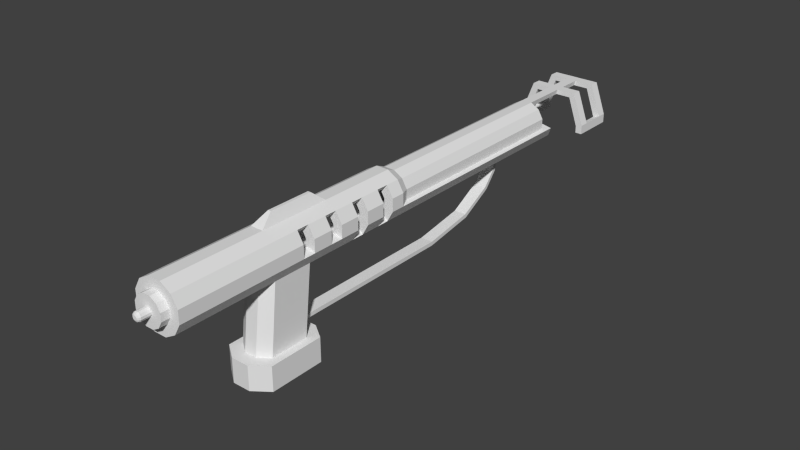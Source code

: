 # Source: w_magpulse.blend  (saved by Blender 2.72.0; exported with 4.5.12 LTS)
import bpy
from mathutils import Matrix  # noqa: F401  (used for matrix-valued properties, if any)

bpy.ops.wm.read_factory_settings(use_empty=True)
scene = bpy.context.scene
scene.name = 'Scene'

# ---- collections
col_collection_1 = bpy.data.collections.new('Collection 1'); scene.collection.children.link(col_collection_1)

# ---- world
world_world = bpy.data.worlds.new('World'); scene.world = world_world
world_world.color = (0.05088, 0.05088, 0.05088)
world_world.use_sun_shadow = False
world_world.sun_shadow_jitter_overblur = 0.0
world_world.cycles.sampling_method = 'MANUAL'
world_world.cycles.sample_map_resolution = 256

# ---- meshes
me_tube01 = bpy.data.meshes.new('Tube01')
me_tube01.from_pydata([(-0.0003762, 0.1014, -0.42), (-0.0003762, 0.1014, -0.04326), (-0.0003762, 0.1014, -0.01043), (-0.0003763, 0.1014, 0.09774), (-0.0003763, 0.1014, 0.148), (-0.0003763, 0.1014, 0.2283), (-0.0003763, 0.1014, 0.2784), (-0.0003763, 0.1014, 0.3588), (-0.0003763, 0.1014, 0.4088), (-0.0003763, 0.1014, 0.4894), (-0.0003763, 0.1014, 0.5393), (-0.0003763, 0.1014, 0.5968), (-0.0003763, 0.0614, 0.6363), (-0.0003763, 0.0614, 0.5393), (-0.0003763, 0.0614, 0.4894), (-0.0003763, 0.0614, 0.4088), (-0.0003763, 0.0614, 0.3588), (-0.0003763, 0.0614, 0.2784), (-0.0003763, 0.0614, 0.2283), (-0.0003763, 0.0614, 0.148), (-0.0003763, 0.0614, 0.09774), (-0.0003762, 0.0614, -0.01043), (-0.0003762, 0.0614, -0.04326), (-0.0003762, 0.0614, -0.3834), (0.04962, 0.08801, -0.42), (0.04962, 0.08801, -0.04326), (0.04962, 0.08801, -0.01043), (0.04962, 0.08801, 0.09774), (0.04962, 0.08801, 0.148), (0.04962, 0.08801, 0.2283), (0.04962, 0.08801, 0.2784), (0.04962, 0.08801, 0.3588), (0.04962, 0.08801, 0.4088), (0.04962, 0.08801, 0.4894), (0.04962, 0.08801, 0.5393), (0.04962, 0.08801, 0.5968), (0.02962, 0.05337, 0.6363), (0.02962, 0.05337, 0.5393), (0.02962, 0.05337, 0.4894), (0.02962, 0.05337, 0.4088), (0.02962, 0.05337, 0.3588), (0.02962, 0.05337, 0.2784), (0.02962, 0.05337, 0.2283), (0.02962, 0.05337, 0.148), (0.02962, 0.05337, 0.09774), (0.02962, 0.05337, -0.01043), (0.02962, 0.05337, -0.04326), (0.02962, 0.05337, -0.3834), (0.08623, 0.0514, -0.42), (0.08623, 0.0514, -0.04326), (0.08623, 0.0514, -0.01043), (0.08623, 0.0514, 0.09774), (0.08623, 0.0514, 0.148), (0.08623, 0.0514, 0.2283), (0.08623, 0.0514, 0.2784), (0.08623, 0.0514, 0.3588), (0.08623, 0.0514, 0.4088), (0.08623, 0.0514, 0.4894), (0.08623, 0.0514, 0.5393), (0.08623, 0.0514, 0.5968), (0.05159, 0.0314, 0.6363), (0.05159, 0.0314, 0.5393), (0.05159, 0.0314, 0.4894), (0.05159, 0.0314, 0.4088), (0.05159, 0.0314, 0.3588), (0.05159, 0.0314, 0.2784), (0.05159, 0.0314, 0.2283), (0.05159, 0.0314, 0.148), (0.05159, 0.0314, 0.09774), (0.05159, 0.0314, -0.01043), (0.05159, 0.0314, -0.04326), (0.05159, 0.0314, -0.3834), (0.09962, 0.001404, -0.42), (0.09962, 0.001404, -0.04326), (0.09962, 0.001404, -0.01043), (0.09962, 0.001404, 0.09774), (0.09962, 0.001404, 0.148), (0.09962, 0.001404, 0.2283), (0.09962, 0.001404, 0.2784), (0.09962, 0.001404, 0.3588), (0.09962, 0.001404, 0.4088), (0.09962, 0.001404, 0.4894), (0.09962, 0.001404, 0.5393), (0.09962, 0.001404, 0.5968), (0.05962, 0.001404, 0.6363), (0.05962, 0.001404, 0.5393), (0.05962, 0.001404, 0.4894), (0.05962, 0.001404, 0.4088), (0.05962, 0.001404, 0.3588), (0.05962, 0.001404, 0.2784), (0.05962, 0.001404, 0.2283), (0.05962, 0.001404, 0.148), (0.05962, 0.001404, 0.09774), (0.05962, 0.001404, -0.01043), (0.05962, 0.001404, -0.04326), (0.05962, 0.001404, -0.3834), (0.08623, -0.0486, -0.42), (0.08623, -0.0486, -0.04326), (0.08623, -0.0486, -0.01043), (0.08623, -0.0486, 0.09774), (0.08623, -0.0486, 0.148), (0.08623, -0.0486, 0.2283), (0.08623, -0.0486, 0.2784), (0.08623, -0.0486, 0.3588), (0.08623, -0.0486, 0.4088), (0.08623, -0.0486, 0.4894), (0.08623, -0.0486, 0.5393), (0.08623, -0.0486, 0.5968), (0.05159, -0.0286, 0.6363), (0.05159, -0.0286, 0.5393), (0.05159, -0.0286, 0.4894), (0.05159, -0.0286, 0.4088), (0.05159, -0.0286, 0.3588), (0.05159, -0.0286, 0.2784), (0.05159, -0.0286, 0.2283), (0.05159, -0.0286, 0.148), (0.05159, -0.0286, 0.09774), (0.05159, -0.0286, -0.01043), (0.05159, -0.0286, -0.04326), (0.05159, -0.0286, -0.3834), (0.04962, -0.0852, -0.42), (0.04962, -0.0852, -0.04326), (0.1273, -0.3563, -0.05912), (0.1273, -0.3563, 0.07249), (0.1273, -0.3563, 0.1336), (0.04962, -0.0852, 0.1795), (0.04962, -0.0852, 0.2784), (0.04962, -0.0852, 0.3588), (0.04962, -0.0852, 0.4088), (0.04962, -0.0852, 0.4894), (0.04962, -0.0852, 0.5393), (0.04962, -0.0852, 0.5968), (0.02962, -0.05056, 0.6363), (0.02962, -0.05056, 0.5393), (0.02962, -0.05056, 0.4894), (0.02962, -0.05056, 0.4088), (0.02962, -0.05056, 0.3588), (0.02962, -0.05056, 0.2784), (0.02962, -0.05056, 0.2283), (0.02962, -0.05056, 0.148), (0.02962, -0.05056, 0.09774), (0.02962, -0.05056, -0.01043), (0.02962, -0.05056, -0.04326), (0.02962, -0.05056, -0.3834), (-0.0003762, -0.0986, -0.42), (-0.0003762, -0.0986, -0.04326), (0.06643, -0.3726, -0.05912), (0.06643, -0.3726, 0.07249), (0.06643, -0.3726, 0.1336), (-0.0003763, -0.0986, 0.1795), (-0.0003763, -0.0986, 0.2784), (-0.0003763, -0.0986, 0.3588), (-0.0003763, -0.0986, 0.4088), (-0.0003763, -0.0986, 0.4894), (-0.0003763, -0.0986, 0.5393), (-0.0003762, -0.0986, 0.5968), (-0.0003763, -0.0586, 0.6363), (-0.0003763, -0.0586, 0.5393), (-0.0003763, -0.0586, 0.4894), (-0.0003763, -0.0586, 0.4088), (-0.0003763, -0.0586, 0.3588), (-0.0003763, -0.0586, 0.2784), (-0.0003763, -0.0586, 0.2283), (-0.0003763, -0.0586, 0.148), (-0.0003763, -0.0586, 0.09774), (-0.0003762, -0.0586, -0.01043), (-0.0003762, -0.0586, -0.04326), (-0.0003762, -0.0586, -0.3834), (-0.05038, -0.0852, -0.42), (-0.05038, -0.0852, -0.04326), (-0.05038, -0.0852, -0.01043), (-0.05038, -0.0852, 0.09774), (-0.05038, -0.0852, 0.148), (-0.05038, -0.0852, 0.2283), (-0.05038, -0.0852, 0.2784), (-0.05038, -0.0852, 0.3588), (-0.05038, -0.0852, 0.4088), (-0.05038, -0.0852, 0.4894), (-0.05038, -0.0852, 0.5393), (-0.05038, -0.0852, 0.5968), (-0.03038, -0.05056, 0.6363), (-0.03038, -0.05056, 0.5393), (-0.03038, -0.05056, 0.4894), (-0.03038, -0.05056, 0.4088), (-0.03038, -0.05056, 0.3588), (-0.03038, -0.05056, 0.2784), (-0.03038, -0.05056, 0.2283), (-0.03038, -0.05056, 0.148), (-0.03038, -0.05056, 0.09774), (-0.03038, -0.05056, -0.01043), (-0.03038, -0.05056, -0.04326), (-0.03038, -0.05056, -0.3834), (-0.08698, -0.0486, -0.42), (-0.08698, -0.0486, -0.04326), (-0.08698, -0.0486, -0.01043), (-0.08698, -0.0486, 0.09774), (-0.08698, -0.0486, 0.148), (-0.08698, -0.0486, 0.2283), (-0.08698, -0.0486, 0.2784), (-0.08698, -0.0486, 0.3588), (-0.08698, -0.0486, 0.4088), (-0.08698, -0.0486, 0.4894), (-0.08698, -0.0486, 0.5393), (-0.08698, -0.0486, 0.5968), (-0.05234, -0.0286, 0.6363), (-0.05234, -0.0286, 0.5393), (-0.05234, -0.0286, 0.4894), (-0.05234, -0.0286, 0.4088), (-0.05234, -0.0286, 0.3588), (-0.05234, -0.0286, 0.2784), (-0.05234, -0.0286, 0.2283), (-0.05234, -0.0286, 0.148), (-0.05234, -0.0286, 0.09774), (-0.05234, -0.0286, -0.01043), (-0.05234, -0.0286, -0.04326), (-0.05234, -0.0286, -0.3834), (-0.1004, 0.001404, -0.42), (-0.1004, 0.001404, -0.04326), (-0.1004, 0.001404, -0.01043), (-0.1004, 0.001404, 0.09774), (-0.1004, 0.001404, 0.148), (-0.1004, 0.001404, 0.2283), (-0.1004, 0.001404, 0.2784), (-0.1004, 0.001404, 0.3588), (-0.1004, 0.001404, 0.4088), (-0.1004, 0.001404, 0.4894), (-0.1004, 0.001404, 0.5393), (-0.1004, 0.001404, 0.5968), (-0.06038, 0.001404, 0.6363), (-0.06038, 0.001404, 0.5393), (-0.06038, 0.001404, 0.4894), (-0.06038, 0.001404, 0.4088), (-0.06038, 0.001404, 0.3588), (-0.06038, 0.001404, 0.2784), (-0.06038, 0.001404, 0.2283), (-0.06038, 0.001404, 0.148), (-0.06038, 0.001404, 0.09774), (-0.06038, 0.001404, -0.01043), (-0.06038, 0.001404, -0.04326), (-0.06038, 0.001404, -0.3834), (-0.08698, 0.0514, -0.42), (-0.08698, 0.0514, -0.04326), (-0.08698, 0.0514, -0.01043), (-0.08698, 0.0514, 0.09774), (-0.08698, 0.0514, 0.148), (-0.08698, 0.0514, 0.2283), (-0.08698, 0.0514, 0.2784), (-0.08698, 0.0514, 0.3588), (-0.08698, 0.0514, 0.4088), (-0.08698, 0.0514, 0.4894), (-0.08698, 0.0514, 0.5393), (-0.08698, 0.0514, 0.5968), (-0.05234, 0.0314, 0.6363), (-0.05234, 0.0314, 0.5393), (-0.05234, 0.0314, 0.4894), (-0.05234, 0.0314, 0.4088), (-0.05234, 0.0314, 0.3588), (-0.05234, 0.0314, 0.2784), (-0.05234, 0.0314, 0.2283), (-0.05234, 0.0314, 0.148), (-0.05234, 0.0314, 0.09774), (-0.05234, 0.0314, -0.01043), (-0.05234, 0.0314, -0.04326), (-0.05234, 0.0314, -0.3834), (-0.05038, 0.08801, -0.42), (-0.05038, 0.08801, -0.04326), (-0.05038, 0.08801, -0.01043), (-0.05038, 0.08801, 0.09774), (-0.05038, 0.08801, 0.148), (-0.05038, 0.08801, 0.2283), (-0.05038, 0.08801, 0.2784), (-0.05038, 0.08801, 0.3588), (-0.05038, 0.08801, 0.4088), (-0.05038, 0.08801, 0.4894), (-0.05038, 0.08801, 0.5393), (-0.05038, 0.08801, 0.5968), (-0.03038, 0.05337, 0.6363), (-0.03038, 0.05337, 0.5393), (-0.03038, 0.05337, 0.4894), (-0.03038, 0.05337, 0.4088), (-0.03038, 0.05337, 0.3588), (-0.03038, 0.05337, 0.2784), (-0.03038, 0.05337, 0.2283), (-0.03038, 0.05337, 0.148), (-0.03038, 0.05337, 0.09774), (-0.03038, 0.05337, -0.01043), (-0.03038, 0.05337, -0.04326), (-0.03038, 0.05337, -0.3834), (0.09962, 0.001404, 1.505), (0.05961, 0.001474, 1.505), (0.05159, -0.0286, 1.505), (0.02962, -0.05056, 1.505), (-0.0003762, -0.0586, 1.505), (-0.03038, -0.05056, 1.505), (-0.05236, -0.02853, 1.505), (-0.08698, -0.0486, 1.505), (-0.05038, -0.0852, 1.505), (-0.0003762, -0.0986, 1.505), (0.04962, -0.0852, 1.505), (0.08623, -0.0486, 1.505), (0.09962, 0.001404, 1.546), (0.05962, 0.001404, 1.541), (0.05159, -0.0286, 1.555), (0.02962, -0.05056, 1.564), (-0.0003762, -0.0586, 1.564), (-0.03038, -0.05056, 1.555), (-0.05234, -0.0286, 1.541), (-0.08698, -0.0486, 1.546), (-0.05038, -0.0852, 1.571), (-0.0003762, -0.0986, 1.586), (0.04962, -0.0852, 1.586), (0.08623, -0.0486, 1.571), (0.08246, 0.001404, 0.6363), (-0.0709, -0.03923, 1.505), (-0.07016, -0.03888, 0.6363), (0.07084, 0.04252, 0.6363), (0.04081, 0.07274, 0.6363), (-0.0003763, 0.08399, 0.6363), (-0.04146, 0.07256, 0.6363), (-0.07134, 0.04238, 0.6363), (-0.0823, 0.001404, 0.6363), (-0.0004134, 0.06154, 1.505), (0.02959, 0.0535, 1.505), (0.05155, 0.03154, 1.505), (0.08295, 0.001474, 1.505), (0.0708, 0.04266, 1.505), (0.04077, 0.07288, 1.505), (-0.0004134, 0.08413, 1.505), (-0.04149, 0.07269, 1.505), (-0.07138, 0.04252, 1.505), (-0.08234, 0.001543, 1.505), (-0.06041, 0.001543, 1.505), (-0.05237, 0.03154, 1.505), (-0.03041, 0.0535, 1.505), (-0.0003762, 0.06136, -0.4198), (0.0296, 0.05333, -0.4198), (0.05155, 0.03138, -0.4198), (0.05958, 0.001404, -0.4198), (0.05155, -0.02858, -0.4198), (0.0296, -0.05052, -0.4198), (-0.0003762, -0.05856, -0.4198), (-0.03036, -0.05052, -0.4198), (-0.0523, -0.02858, -0.4198), (-0.06034, 0.001404, -0.4198), (-0.0523, 0.03138, -0.4198), (-0.03036, 0.05333, -0.4198), (-0.0003762, 0.06136, -0.4538), (0.0296, 0.05333, -0.4538), (0.05155, 0.03138, -0.4538), (0.05958, 0.001404, -0.4538), (0.05155, -0.02858, -0.4538), (0.0296, -0.05052, -0.4538), (-0.0003762, -0.05856, -0.4538), (-0.03036, -0.05052, -0.4538), (-0.0523, -0.02858, -0.4538), (-0.06034, 0.001404, -0.4538), (-0.0523, 0.03138, -0.4538), (-0.03036, 0.05333, -0.4538), (-0.0003762, 0.0197, -0.454), (0.008772, 0.01725, -0.454), (0.01547, 0.01055, -0.454), (0.01792, 0.001404, -0.454), (0.01547, -0.007744, -0.454), (0.008772, -0.01444, -0.454), (-0.0003762, -0.01689, -0.454), (-0.009525, -0.01444, -0.454), (-0.01622, -0.007744, -0.454), (-0.01867, 0.001404, -0.454), (-0.01622, 0.01055, -0.454), (-0.009525, 0.01725, -0.454), (-0.0003762, 0.0197, -0.4926), (0.008772, 0.01725, -0.4926), (0.01547, 0.01055, -0.4926), (0.01792, 0.001404, -0.4926), (0.01547, -0.007744, -0.4926), (0.008772, -0.01444, -0.4926), (-0.0003762, -0.01689, -0.4926), (-0.009525, -0.01444, -0.4926), (-0.01622, -0.007744, -0.4926), (-0.01867, 0.001404, -0.4926), (-0.01622, 0.01055, -0.4926), (-0.009525, 0.01725, -0.4926), (-0.0003762, 0.01672, -0.4984), (0.007282, 0.01467, -0.4984), (0.01289, 0.009063, -0.4984), (0.01494, 0.001404, -0.4984), (0.01289, -0.006254, -0.4984), (0.007282, -0.01186, -0.4984), (-0.0003762, -0.01391, -0.4984), (-0.008035, -0.01186, -0.4984), (-0.01364, -0.006254, -0.4984), (-0.01569, 0.001404, -0.4984), (-0.01364, 0.009063, -0.4984), (-0.008035, 0.01467, -0.4984), (-0.0003762, 0.01012, -0.5019), (0.003984, 0.008956, -0.5019), (0.007175, 0.005764, -0.5019), (0.008343, 0.001404, -0.5019), (0.007175, -0.002956, -0.5019), (0.003984, -0.006147, -0.5019), (-0.0003762, -0.007315, -0.5019), (-0.004736, -0.006147, -0.5019), (-0.007928, -0.002956, -0.5019), (-0.009096, 0.001404, -0.5019), (-0.007928, 0.005764, -0.5019), (-0.004736, 0.008956, -0.5019), (-0.04149, 0.07269, 1.705), (-0.03041, 0.0535, 1.705), (-0.0004134, 0.06154, 1.705), (-0.0004134, 0.08413, 1.705), (-0.04149, 0.07269, 1.745), (-0.03041, 0.0535, 1.745), (-0.0004134, 0.06154, 1.745), (-0.0004134, 0.08413, 1.745), (-0.1176, 0.05229, 1.705), (-0.09161, 0.03709, 1.705), (-0.09161, 0.03709, 1.745), (-0.1176, 0.05229, 1.745), (0.06077, 0.07792, 1.705), (0.0757, 0.1045, 1.705), (0.0757, 0.1045, 1.745), (0.06077, 0.07792, 1.745), (0.1321, -0.02516, 1.705), (0.1568, -0.009651, 1.705), (0.1568, -0.009651, 1.745), (0.1321, -0.02516, 1.745), (-0.1301, -0.0875, 1.705), (-0.1012, -0.08824, 1.705), (-0.1012, -0.08824, 1.745), (-0.1301, -0.0875, 1.745), (0.1401, -0.05269, 1.705), (0.1671, -0.04524, 1.705), (0.1671, -0.04524, 1.745), (0.1401, -0.05269, 1.745), (-0.1209, -0.1235, 1.705), (-0.09397, -0.1161, 1.705), (-0.09397, -0.1161, 1.745), (-0.1209, -0.1235, 1.745), (-0.04149, 0.07269, 1.845), (-0.03041, 0.0535, 1.845), (-0.0004134, 0.06154, 1.845), (-0.0004134, 0.08413, 1.845), (0.1568, -0.009651, 1.845), (0.1321, -0.02516, 1.845), (0.1401, -0.05269, 1.845), (0.1671, -0.04524, 1.845), (-0.1012, -0.08824, 1.845), (-0.1301, -0.0875, 1.845), (-0.1209, -0.1235, 1.845), (-0.09397, -0.1161, 1.845), (-0.04149, 0.07269, 1.885), (-0.03041, 0.0535, 1.885), (-0.0004134, 0.06154, 1.885), (-0.0004134, 0.08413, 1.885), (0.1568, -0.009651, 1.885), (0.1321, -0.02516, 1.885), (0.1401, -0.05269, 1.885), (0.1671, -0.04524, 1.885), (-0.1012, -0.08824, 1.885), (-0.1301, -0.0875, 1.885), (-0.1209, -0.1235, 1.885), (-0.09397, -0.1161, 1.885), (-0.118, 0.05218, 1.845), (-0.09145, 0.03713, 1.845), (-0.09145, 0.03713, 1.885), (-0.118, 0.05218, 1.885), (0.06062, 0.07788, 1.845), (0.0761, 0.1046, 1.845), (0.0761, 0.1046, 1.885), (0.06062, 0.07788, 1.885), (-0.03005, 0.1349, 0.1123), (-0.03005, 0.1349, 0.04785), (-0.04141, 0.1318, 0.04785), (-0.04141, 0.1318, 0.1123), (-0.04141, 0.1318, 0.1491), (-0.04141, 0.1318, 0.2078), (-0.04141, 0.1318, 0.2298), (-0.03005, 0.1349, 0.2298), (-0.03005, 0.1349, 0.2078), (-0.03005, 0.1349, 0.1491), (0.08623, -0.0486, 0.148), (-0.0003762, -0.0986, -0.04326), (0.1575, -0.3148, -0.04152), (0.1575, -0.3148, 0.06666), (0.1575, -0.3148, 0.1169), (0.1575, -0.3148, 0.1169), (0.1143, -0.3267, 0.1484), (0.06433, -0.3401, 0.1484), (0.02094, -0.3514, 0.1169), (0.02094, -0.3514, 0.06666), (0.02094, -0.3514, -0.04152), (0.06433, -0.3401, -0.07434), (0.06433, -0.3401, -0.07434), (0.1143, -0.3267, -0.07434), (0.1859, -0.3076, -0.07708), (0.1859, -0.3076, 0.07804), (0.1859, -0.3076, 0.1501), (0.1859, -0.3076, 0.1501), (0.1239, -0.3246, 0.1953), (0.0522, -0.3438, 0.1953), (-0.009982, -0.3601, 0.1501), (-0.009982, -0.3601, 0.07804), (-0.009982, -0.3601, -0.07708), (0.0522, -0.3438, -0.1242), (0.0522, -0.3438, -0.1242), (0.1239, -0.3246, -0.1242), (0.2118, -0.4042, -0.07708), (0.2118, -0.4042, 0.07804), (0.2118, -0.4042, 0.1501), (0.2118, -0.4042, 0.1501), (0.1498, -0.4212, 0.1953), (0.07808, -0.4404, 0.1953), (0.0159, -0.4567, 0.1501), (0.0159, -0.4567, 0.07804), (0.0159, -0.4567, -0.07708), (0.07808, -0.4404, -0.1242), (0.07808, -0.4404, -0.1242), (0.1498, -0.4212, -0.1242), (0.1977, -0.4084, -0.05912), (0.1977, -0.4084, 0.07249), (0.1977, -0.4084, 0.1336), (0.1977, -0.4084, 0.1336), (0.1451, -0.4229, 0.172), (0.08425, -0.4392, 0.172), (0.03148, -0.453, 0.1336), (0.03148, -0.453, 0.07249), (0.03148, -0.453, -0.05912), (0.08425, -0.4392, -0.09906), (0.08425, -0.4392, -0.09906), (0.1451, -0.4229, -0.09906), (0.1799, -0.3419, -0.05912), (0.1799, -0.3419, 0.07249), (0.1799, -0.3419, 0.1336), (0.1799, -0.3419, 0.1336), (0.1273, -0.3563, 0.172), (0.06643, -0.3726, 0.172), (0.01366, -0.3864, 0.1336), (0.01366, -0.3864, 0.07249), (0.01366, -0.3864, -0.05912), (0.06643, -0.3726, -0.09906), (0.06643, -0.3726, -0.09906), (0.1273, -0.3563, -0.09906), (0.05594, -0.3074, 0.1526), (0.1059, -0.2938, 0.1528), (0.05084, -0.2913, 0.1547), (0.101, -0.2782, 0.1548), (0.05583, -0.307, 0.8554), (0.1058, -0.2934, 0.8555), (0.1009, -0.2777, 0.8547), (0.05071, -0.2908, 0.8546), (0.04605, -0.271, 1.07), (0.09619, -0.258, 1.071), (0.0917, -0.243, 1.065), (0.04142, -0.2556, 1.065), (0.02676, -0.198, 1.205), (0.07669, -0.1842, 1.204), (0.07294, -0.174, 1.192), (0.02289, -0.1875, 1.193), (0.01027, -0.137, 1.257), (0.06031, -0.1236, 1.257), (0.05909, -0.1218, 1.24), (0.009015, -0.1351, 1.24), (-0.0003763, -0.0986, 1.248), (0.04962, -0.0852, 1.248), (-0.0003763, -0.0986, 1.265), (0.04962, -0.0852, 1.265), (-0.0003762, 0.1014, -0.04326), (-0.0003762, 0.1014, -0.04326), (-0.0003762, 0.1014, -0.42), (-0.0003762, 0.1014, -0.01043), (-0.0003762, 0.1014, -0.01043), (-0.0003762, 0.1014, -0.04326), (-0.0003763, 0.1014, 0.3588), (-0.0003763, 0.1014, 0.3588), (-0.0003763, 0.1014, 0.2784), (-0.0003763, 0.1014, 0.4088), (-0.0003763, 0.1014, 0.4088), (-0.0003763, 0.1014, 0.3588), (-0.0003763, 0.1014, 0.4894), (-0.0003763, 0.1014, 0.4894), (-0.0003763, 0.1014, 0.4088), (-0.0003763, 0.1014, 0.5393), (-0.0003763, 0.1014, 0.5393), (-0.0003763, 0.1014, 0.4894), (-0.0003763, 0.1014, 0.5968), (-0.0003763, 0.1014, 0.5968), (-0.0003763, 0.1014, 0.5393), (-0.0003763, 0.0614, 0.5393), (-0.0003763, 0.0614, 0.5393), (-0.0003763, 0.0614, 0.6363), (-0.0003763, 0.0614, 0.4894), (-0.0003763, 0.0614, 0.4894), (-0.0003763, 0.0614, 0.5393), (-0.0003763, 0.0614, 0.4088), (-0.0003763, 0.0614, 0.4088), (-0.0003763, 0.0614, 0.4894), (-0.0003763, 0.0614, 0.3588), (-0.0003763, 0.0614, 0.3588), (-0.0003763, 0.0614, 0.4088), (-0.0003763, 0.0614, 0.2784), (-0.0003763, 0.0614, 0.2784), (-0.0003763, 0.0614, 0.3588), (-0.0003763, 0.0614, 0.2283), (-0.0003763, 0.0614, 0.2283), (-0.0003763, 0.0614, 0.2784), (-0.0003763, 0.0614, 0.148), (-0.0003763, 0.0614, 0.148), (-0.0003763, 0.0614, 0.2283), (-0.0003763, 0.0614, 0.09774), (-0.0003763, 0.0614, 0.09774), (-0.0003763, 0.0614, 0.148), (-0.0003762, 0.0614, -0.01043), (-0.0003762, 0.0614, -0.01043), (-0.0003763, 0.0614, 0.09774), (-0.0003762, 0.0614, -0.04326), (-0.0003762, 0.0614, -0.04326), (-0.0003762, 0.0614, -0.01043), (-0.0003762, 0.0614, -0.3834), (-0.0003762, 0.0614, -0.3834), (-0.0003762, 0.0614, -0.04326), (-0.0709, -0.03923, 1.505), (-0.0709, -0.03923, 1.505), (0.08295, 0.001474, 1.505), (0.08295, 0.001474, 1.505), (-0.0709, -0.03923, 1.505), (-0.0709, -0.03923, 1.505), (-0.0003763, 0.1014, 0.5968), (-0.0003763, 0.08399, 0.6363), (-0.0003763, 0.1014, 0.5968), (-0.0003763, 0.08399, 0.6363), (-0.0004134, 0.08413, 1.505), (-0.0003763, 0.08399, 0.6363), (-0.0003763, 0.0614, 0.6363), (-0.0004134, 0.06154, 1.505), (-0.0004134, 0.06154, 1.505), (-0.0003762, 0.1014, -0.42), (-0.0004134, 0.06154, 1.505), (-0.0004134, 0.08413, 1.505), (-0.0004134, 0.08413, 1.505), (-0.0003762, 0.1014, -0.01043), (-0.0003762, 0.1014, -0.01043), (-0.0003763, 0.1014, 0.2784)], [], [(0, 1, 25), (0, 25, 24), (1, 2, 26), (26, 25, 1), (2, 3, 27), (27, 26, 2), (3, 4, 28), (28, 27, 3), (4, 5, 29), (29, 28, 4), (5, 6, 30), (30, 29, 5), (6, 7, 31), (31, 30, 6), (7, 8, 32), (32, 31, 7), (8, 9, 33), (33, 32, 8), (9, 10, 34), (34, 33, 9), (10, 11, 35), (35, 34, 10), (321, 322, 326), (326, 327, 321), (12, 13, 37), (37, 36, 12), (13, 14, 38), (38, 37, 13), (14, 15, 39), (39, 38, 14), (15, 16, 40), (40, 39, 15), (16, 17, 41), (41, 40, 16), (17, 18, 42), (42, 41, 17), (18, 19, 43), (43, 42, 18), (19, 20, 44), (44, 43, 19), (20, 21, 45), (45, 44, 20), (21, 22, 46), (46, 45, 21), (22, 23, 47), (47, 46, 22), (24, 25, 49), (49, 48, 24), (25, 26, 50), (50, 49, 25), (26, 27, 51), (51, 50, 26), (28, 29, 53), (53, 52, 28), (30, 31, 55), (55, 54, 30), (32, 33, 57), (57, 56, 32), (34, 35, 59), (59, 58, 34), (322, 323, 325), (325, 326, 322), (36, 37, 61), (61, 60, 36), (38, 39, 63), (63, 62, 38), (40, 41, 65), (65, 64, 40), (42, 43, 67), (67, 66, 42), (44, 45, 69), (69, 68, 44), (45, 46, 70), (70, 69, 45), (46, 47, 71), (71, 70, 46), (48, 49, 73), (73, 72, 48), (49, 50, 74), (74, 73, 49), (50, 51, 75), (75, 74, 50), (52, 53, 77), (77, 76, 52), (54, 55, 79), (79, 78, 54), (56, 57, 81), (81, 80, 56), (58, 59, 83), (83, 82, 58), (325, 323, 289), (289, 324, 325), (60, 61, 85), (85, 84, 60), (62, 63, 87), (87, 86, 62), (64, 65, 89), (89, 88, 64), (66, 67, 91), (91, 90, 66), (68, 69, 93), (93, 92, 68), (69, 70, 94), (94, 93, 69), (70, 71, 95), (95, 94, 70), (72, 73, 97), (97, 96, 72), (73, 74, 98), (98, 97, 73), (74, 75, 99), (99, 98, 74), (75, 76, 100), (100, 99, 75), (76, 77, 101), (101, 100, 76), (77, 78, 102), (102, 101, 77), (78, 79, 103), (103, 102, 78), (80, 81, 105), (105, 104, 80), (82, 83, 107), (107, 106, 82), (300, 301, 302), (302, 311, 300), (84, 85, 109), (109, 108, 84), (86, 87, 111), (111, 110, 86), (88, 89, 113), (113, 112, 88), (89, 90, 114), (114, 113, 89), (90, 91, 115), (115, 114, 90), (91, 92, 116), (116, 115, 91), (92, 93, 117), (117, 116, 92), (93, 94, 118), (118, 117, 93), (94, 95, 119), (119, 118, 94), (96, 97, 121), (121, 120, 96), (97, 98, 121), (530, 531, 123), (123, 122, 530), (531, 532, 533), (531, 533, 124), (531, 124, 123), (100, 101, 125), (125, 480, 100), (101, 102, 126), (126, 125, 101), (102, 103, 127), (127, 126, 102), (103, 104, 128), (128, 127, 103), (104, 105, 129), (129, 128, 104), (105, 106, 130), (130, 129, 105), (106, 107, 131), (131, 130, 106), (311, 302, 303), (303, 310, 311), (108, 109, 133), (133, 132, 108), (109, 110, 134), (134, 133, 109), (110, 111, 135), (135, 134, 110), (111, 112, 136), (136, 135, 111), (112, 113, 137), (137, 136, 112), (113, 114, 138), (138, 137, 113), (114, 115, 139), (139, 138, 114), (115, 116, 140), (140, 139, 115), (116, 117, 141), (141, 140, 116), (117, 118, 142), (142, 141, 117), (118, 119, 143), (143, 142, 118), (120, 121, 145), (145, 144, 120), (541, 122, 146), (146, 540, 541), (122, 123, 147), (147, 146, 122), (123, 124, 148), (148, 147, 123), (124, 534, 535), (535, 148, 124), (125, 126, 150), (150, 149, 125), (126, 127, 151), (151, 150, 126), (127, 128, 152), (152, 151, 127), (128, 129, 153), (153, 152, 128), (129, 130, 154), (154, 153, 129), (130, 131, 155), (155, 154, 130), (310, 303, 304), (304, 309, 310), (132, 133, 157), (157, 156, 132), (133, 134, 158), (158, 157, 133), (134, 135, 159), (159, 158, 134), (135, 136, 160), (160, 159, 135), (136, 137, 161), (161, 160, 136), (137, 138, 162), (162, 161, 137), (138, 139, 163), (163, 162, 138), (139, 140, 164), (164, 163, 139), (140, 141, 165), (165, 164, 140), (141, 142, 166), (166, 165, 141), (142, 143, 167), (167, 166, 142), (144, 145, 481), (144, 481, 169), (144, 169, 168), (540, 146, 538), (538, 539, 540), (146, 147, 537), (537, 538, 146), (147, 148, 536), (536, 537, 147), (149, 173, 172), (149, 150, 174), (174, 173, 149), (150, 151, 175), (175, 174, 150), (151, 152, 176), (176, 175, 151), (152, 153, 177), (177, 176, 152), (153, 154, 178), (178, 177, 153), (154, 155, 179), (179, 178, 154), (309, 304, 305), (305, 308, 309), (156, 157, 181), (181, 180, 156), (157, 158, 182), (182, 181, 157), (158, 159, 183), (183, 182, 158), (159, 160, 184), (184, 183, 159), (160, 161, 185), (185, 184, 160), (161, 162, 186), (186, 185, 161), (162, 163, 187), (187, 186, 162), (163, 164, 188), (188, 187, 163), (164, 165, 189), (189, 188, 164), (165, 166, 190), (190, 189, 165), (166, 167, 191), (191, 190, 166), (168, 169, 193), (193, 192, 168), (169, 170, 194), (194, 193, 169), (170, 171, 195), (195, 194, 170), (171, 172, 196), (196, 195, 171), (172, 173, 197), (197, 196, 172), (173, 174, 198), (198, 197, 173), (174, 175, 199), (199, 198, 174), (176, 177, 201), (201, 200, 176), (178, 179, 203), (203, 202, 178), (308, 305, 306), (306, 307, 308), (180, 181, 205), (205, 204, 180), (182, 183, 207), (207, 206, 182), (184, 185, 209), (209, 208, 184), (185, 186, 210), (210, 209, 185), (186, 187, 211), (211, 210, 186), (187, 188, 212), (212, 211, 187), (188, 189, 213), (213, 212, 188), (189, 190, 214), (214, 213, 189), (190, 191, 215), (215, 214, 190), (192, 193, 217), (217, 216, 192), (193, 194, 218), (218, 217, 193), (194, 195, 219), (219, 218, 194), (196, 197, 221), (221, 220, 196), (198, 199, 223), (223, 222, 198), (200, 201, 225), (225, 224, 200), (202, 203, 227), (227, 226, 202), (313, 294, 331), (331, 330, 313), (204, 205, 229), (229, 228, 204), (206, 207, 231), (231, 230, 206), (208, 209, 233), (233, 232, 208), (210, 211, 235), (235, 234, 210), (212, 213, 237), (237, 236, 212), (213, 214, 238), (238, 237, 213), (214, 215, 239), (239, 238, 214), (216, 217, 241), (241, 240, 216), (217, 218, 242), (242, 241, 217), (218, 219, 243), (243, 242, 218), (220, 221, 245), (245, 244, 220), (222, 223, 247), (247, 246, 222), (224, 225, 249), (249, 248, 224), (226, 227, 251), (251, 250, 226), (331, 332, 329), (329, 330, 331), (228, 229, 253), (253, 252, 228), (230, 231, 255), (255, 254, 230), (232, 233, 257), (257, 256, 232), (234, 235, 259), (259, 258, 234), (236, 237, 261), (261, 260, 236), (237, 238, 262), (262, 261, 237), (238, 239, 263), (263, 262, 238), (240, 241, 265), (265, 264, 240), (241, 242, 266), (266, 265, 241), (242, 243, 267), (267, 266, 242), (243, 244, 268), (268, 267, 243), (244, 245, 269), (269, 268, 244), (245, 246, 270), (270, 269, 245), (246, 247, 271), (271, 270, 246), (247, 248, 272), (272, 271, 247), (248, 249, 273), (273, 272, 248), (249, 250, 274), (274, 273, 249), (250, 251, 275), (275, 274, 250), (332, 333, 328), (328, 329, 332), (252, 253, 277), (277, 276, 252), (253, 254, 278), (278, 277, 253), (254, 255, 279), (279, 278, 254), (255, 256, 280), (280, 279, 255), (256, 257, 281), (281, 280, 256), (257, 258, 282), (282, 281, 257), (258, 259, 283), (283, 282, 258), (259, 260, 284), (284, 283, 259), (260, 261, 285), (285, 284, 260), (261, 262, 286), (286, 285, 261), (262, 263, 287), (287, 286, 262), (264, 265, 566), (567, 568, 264), (265, 266, 569), (570, 571, 265), (472, 473, 470), (470, 471, 472), (473, 474, 479), (479, 470, 473), (474, 475, 478), (478, 479, 474), (475, 476, 477), (477, 478, 475), (270, 271, 572), (573, 574, 270), (271, 272, 575), (576, 577, 271), (272, 273, 578), (579, 580, 272), (273, 274, 581), (582, 583, 273), (274, 275, 584), (585, 586, 274), (450, 451, 452), (452, 453, 450), (276, 277, 587), (588, 589, 276), (277, 278, 590), (591, 592, 277), (278, 279, 593), (594, 595, 278), (279, 280, 596), (597, 598, 279), (280, 281, 599), (600, 601, 280), (281, 282, 602), (603, 604, 281), (282, 283, 605), (606, 607, 282), (283, 284, 608), (609, 610, 283), (284, 285, 611), (612, 613, 284), (285, 286, 614), (615, 616, 285), (286, 287, 617), (618, 619, 286), (84, 108, 290), (290, 289, 84), (108, 132, 291), (291, 290, 108), (132, 156, 292), (292, 291, 132), (156, 180, 293), (293, 292, 156), (180, 204, 294), (294, 293, 180), (203, 295, 620), (621, 314, 203), (203, 179, 296), (296, 295, 203), (179, 155, 562), (179, 562, 564), (179, 564, 297), (179, 297, 296), (298, 297, 564), (564, 565, 298), (131, 107, 299), (299, 298, 565), (299, 565, 563), (131, 299, 563), (107, 83, 288), (288, 299, 107), (622, 289, 301), (288, 623, 301), (288, 301, 300), (289, 290, 302), (302, 301, 289), (290, 291, 303), (303, 302, 290), (291, 292, 304), (304, 303, 291), (292, 293, 305), (305, 304, 292), (293, 294, 306), (306, 305, 293), (624, 295, 307), (294, 625, 307), (294, 307, 306), (295, 296, 308), (308, 307, 295), (296, 297, 309), (309, 308, 296), (297, 298, 310), (310, 309, 297), (298, 299, 311), (311, 310, 298), (299, 288, 300), (300, 311, 299), (83, 59, 315), (315, 312, 83), (59, 35, 316), (316, 315, 59), (35, 11, 317), (317, 316, 35), (626, 275, 318), (318, 627, 628), (275, 251, 319), (319, 318, 275), (251, 227, 320), (320, 319, 251), (227, 203, 314), (314, 320, 227), (12, 36, 322), (322, 321, 12), (36, 60, 323), (323, 322, 36), (60, 84, 289), (289, 323, 60), (312, 315, 325), (325, 324, 312), (315, 316, 326), (326, 325, 315), (316, 317, 327), (327, 326, 316), (629, 318, 328), (328, 630, 631), (318, 319, 329), (329, 328, 318), (319, 320, 330), (330, 329, 319), (320, 314, 313), (313, 330, 320), (204, 228, 331), (331, 294, 204), (228, 252, 332), (332, 331, 228), (252, 276, 333), (333, 332, 252), (276, 632, 633), (634, 333, 276), (324, 288, 83), (83, 312, 324), (177, 178, 181), (181, 182, 177), (178, 202, 205), (205, 181, 178), (202, 226, 229), (229, 205, 202), (226, 250, 253), (253, 229, 226), (250, 249, 254), (254, 253, 250), (249, 225, 230), (230, 254, 249), (225, 201, 206), (206, 230, 225), (201, 177, 182), (182, 206, 201), (33, 34, 37), (37, 38, 33), (34, 58, 61), (61, 37, 34), (58, 82, 85), (85, 61, 58), (82, 106, 109), (109, 85, 82), (106, 105, 110), (110, 109, 106), (105, 81, 86), (86, 110, 105), (81, 57, 62), (62, 86, 81), (57, 33, 38), (38, 62, 57), (31, 32, 39), (39, 40, 31), (32, 56, 63), (63, 39, 32), (56, 80, 87), (87, 63, 56), (80, 104, 111), (111, 87, 80), (104, 103, 112), (112, 111, 104), (103, 79, 88), (88, 112, 103), (79, 55, 64), (64, 88, 79), (55, 31, 40), (40, 64, 55), (175, 176, 183), (183, 184, 175), (176, 200, 207), (207, 183, 176), (200, 224, 231), (231, 207, 200), (224, 248, 255), (255, 231, 224), (248, 247, 256), (256, 255, 248), (247, 223, 232), (232, 256, 247), (223, 199, 208), (208, 232, 223), (199, 175, 184), (184, 208, 199), (29, 30, 41), (41, 42, 29), (30, 54, 65), (65, 41, 30), (54, 78, 89), (89, 65, 54), (78, 77, 90), (90, 89, 78), (77, 53, 66), (66, 90, 77), (53, 29, 42), (42, 66, 53), (246, 245, 258), (258, 257, 246), (245, 221, 234), (234, 258, 245), (221, 197, 210), (210, 234, 221), (197, 198, 209), (209, 210, 197), (198, 222, 233), (233, 209, 198), (222, 246, 257), (257, 233, 222), (27, 28, 43), (43, 44, 27), (28, 52, 67), (67, 43, 28), (52, 76, 91), (91, 67, 52), (76, 75, 92), (92, 91, 76), (75, 51, 68), (68, 92, 75), (51, 27, 44), (44, 68, 51), (244, 243, 260), (260, 259, 244), (243, 219, 236), (236, 260, 243), (219, 195, 212), (212, 236, 219), (195, 196, 211), (211, 212, 195), (196, 220, 235), (235, 211, 196), (220, 244, 259), (259, 235, 220), (287, 263, 239), (239, 215, 191), (191, 167, 143), (239, 191, 143), (143, 119, 95), (95, 71, 47), (143, 95, 47), (239, 143, 47), (287, 239, 47), (23, 287, 47), (396, 397, 398), (398, 399, 400), (400, 401, 402), (398, 400, 402), (402, 403, 404), (404, 405, 394), (402, 404, 394), (398, 402, 394), (396, 398, 394), (395, 396, 394), (0, 24, 335), (0, 335, 334), (24, 48, 336), (336, 335, 24), (48, 72, 337), (337, 336, 48), (72, 96, 338), (338, 337, 72), (96, 120, 339), (339, 338, 96), (120, 144, 340), (340, 339, 120), (144, 168, 341), (341, 340, 144), (168, 192, 342), (342, 341, 168), (192, 216, 343), (343, 342, 192), (216, 240, 344), (344, 343, 216), (240, 264, 345), (345, 344, 240), (264, 635, 334), (334, 345, 264), (334, 335, 347), (347, 346, 334), (335, 336, 348), (348, 347, 335), (336, 337, 349), (349, 348, 336), (337, 338, 350), (350, 349, 337), (338, 339, 351), (351, 350, 338), (339, 340, 352), (352, 351, 339), (340, 341, 353), (353, 352, 340), (341, 342, 354), (354, 353, 341), (342, 343, 355), (355, 354, 342), (343, 344, 356), (356, 355, 343), (344, 345, 357), (357, 356, 344), (345, 334, 346), (346, 357, 345), (346, 347, 359), (359, 358, 346), (347, 348, 360), (360, 359, 347), (348, 349, 361), (361, 360, 348), (349, 350, 362), (362, 361, 349), (350, 351, 363), (363, 362, 350), (351, 352, 364), (364, 363, 351), (352, 353, 365), (365, 364, 352), (353, 354, 366), (366, 365, 353), (354, 355, 367), (367, 366, 354), (355, 356, 368), (368, 367, 355), (356, 357, 369), (369, 368, 356), (357, 346, 358), (358, 369, 357), (358, 359, 371), (371, 370, 358), (359, 360, 372), (372, 371, 359), (360, 361, 373), (373, 372, 360), (361, 362, 374), (374, 373, 361), (362, 363, 375), (375, 374, 362), (363, 364, 376), (376, 375, 363), (364, 365, 377), (377, 376, 364), (365, 366, 378), (378, 377, 365), (366, 367, 379), (379, 378, 366), (367, 368, 380), (380, 379, 367), (368, 369, 381), (381, 380, 368), (369, 358, 370), (370, 381, 369), (370, 371, 383), (383, 382, 370), (371, 372, 384), (384, 383, 371), (372, 373, 385), (385, 384, 372), (373, 374, 386), (386, 385, 373), (374, 375, 387), (387, 386, 374), (375, 376, 388), (388, 387, 375), (376, 377, 389), (389, 388, 376), (377, 378, 390), (390, 389, 377), (378, 379, 391), (391, 390, 378), (379, 380, 392), (392, 391, 379), (380, 381, 393), (393, 392, 380), (381, 370, 382), (382, 393, 381), (382, 383, 395), (395, 394, 382), (383, 384, 396), (396, 395, 383), (384, 385, 397), (397, 396, 384), (385, 386, 398), (398, 397, 385), (386, 387, 399), (399, 398, 386), (387, 388, 400), (400, 399, 387), (388, 389, 401), (401, 400, 388), (389, 390, 402), (402, 401, 389), (390, 391, 403), (403, 402, 390), (391, 392, 404), (404, 403, 391), (392, 393, 405), (405, 404, 392), (393, 382, 394), (394, 405, 393), (328, 333, 407), (407, 406, 328), (333, 636, 408), (408, 407, 333), (321, 327, 409), (409, 408, 321), (637, 328, 406), (406, 409, 638), (407, 408, 412), (412, 411, 407), (409, 406, 410), (410, 413, 409), (406, 407, 415), (415, 414, 406), (407, 411, 416), (416, 415, 407), (411, 410, 417), (417, 416, 411), (410, 406, 414), (414, 417, 410), (408, 409, 419), (419, 418, 408), (409, 413, 420), (420, 419, 409), (413, 412, 421), (421, 420, 413), (412, 408, 418), (418, 421, 412), (432, 433, 430), (430, 431, 432), (436, 437, 434), (434, 435, 436), (418, 419, 423), (423, 422, 418), (419, 420, 424), (424, 423, 419), (420, 421, 425), (425, 424, 420), (421, 418, 422), (422, 425, 421), (414, 415, 427), (427, 426, 414), (415, 416, 428), (428, 427, 415), (416, 417, 429), (429, 428, 416), (417, 414, 426), (426, 429, 417), (422, 423, 431), (431, 430, 422), (423, 424, 432), (432, 431, 423), (454, 455, 456), (456, 457, 454), (425, 422, 430), (430, 433, 425), (426, 427, 435), (435, 434, 426), (427, 428, 436), (436, 435, 427), (458, 459, 460), (460, 461, 458), (429, 426, 434), (434, 437, 429), (410, 411, 439), (439, 438, 410), (411, 412, 440), (440, 439, 411), (412, 413, 441), (441, 440, 412), (413, 410, 438), (438, 441, 413), (424, 425, 443), (443, 442, 424), (425, 433, 444), (444, 443, 425), (433, 432, 445), (445, 444, 433), (432, 424, 442), (442, 445, 432), (428, 429, 447), (447, 446, 428), (429, 437, 448), (448, 447, 429), (437, 436, 449), (449, 448, 437), (436, 428, 446), (446, 449, 436), (439, 440, 452), (452, 451, 439), (441, 438, 450), (450, 453, 441), (443, 444, 456), (456, 455, 443), (444, 445, 457), (457, 456, 444), (445, 442, 454), (454, 457, 445), (447, 448, 460), (460, 459, 447), (448, 449, 461), (461, 460, 448), (449, 446, 458), (458, 461, 449), (438, 439, 463), (463, 462, 438), (439, 451, 464), (464, 463, 439), (451, 450, 465), (465, 464, 451), (450, 438, 462), (462, 465, 450), (440, 441, 467), (467, 466, 440), (441, 453, 468), (468, 467, 441), (453, 452, 469), (469, 468, 453), (452, 440, 466), (466, 469, 452), (442, 443, 466), (466, 467, 442), (443, 455, 469), (469, 466, 443), (455, 454, 468), (468, 469, 455), (454, 442, 467), (467, 468, 454), (446, 447, 462), (462, 463, 446), (447, 459, 465), (465, 462, 447), (459, 458, 464), (464, 465, 459), (458, 446, 463), (463, 464, 458), (3, 2, 471), (471, 470, 3), (639, 266, 472), (472, 471, 640), (266, 267, 473), (473, 472, 266), (267, 268, 474), (474, 473, 267), (268, 269, 475), (475, 474, 268), (269, 270, 476), (476, 475, 269), (270, 641, 477), (477, 476, 270), (6, 5, 478), (478, 477, 6), (5, 4, 479), (479, 478, 5), (4, 3, 470), (470, 479, 4), (534, 124, 533), (530, 122, 541), (170, 169, 481), (536, 148, 535), (98, 99, 483), (483, 482, 98), (99, 100, 484), (484, 483, 99), (100, 480, 485), (485, 484, 100), (480, 125, 545), (480, 545, 543), (480, 543, 486), (480, 486, 485), (125, 149, 544), (544, 545, 125), (149, 172, 488), (488, 487, 542), (488, 542, 544), (149, 488, 544), (172, 171, 489), (489, 488, 172), (171, 170, 490), (490, 489, 171), (170, 481, 491), (491, 490, 170), (481, 145, 492), (492, 491, 481), (145, 121, 493), (493, 492, 145), (121, 98, 482), (482, 493, 121), (482, 483, 495), (495, 494, 482), (483, 484, 496), (496, 495, 483), (484, 485, 497), (497, 496, 484), (485, 486, 498), (498, 497, 485), (486, 487, 499), (499, 498, 486), (487, 488, 500), (500, 499, 487), (488, 489, 501), (501, 500, 488), (489, 490, 502), (502, 501, 489), (490, 491, 503), (503, 502, 490), (491, 492, 504), (504, 503, 491), (492, 493, 505), (505, 504, 492), (493, 482, 494), (494, 505, 493), (494, 495, 507), (507, 506, 494), (495, 496, 508), (508, 507, 495), (496, 497, 509), (509, 508, 496), (497, 498, 510), (510, 509, 497), (498, 499, 511), (511, 510, 498), (499, 500, 512), (512, 511, 499), (500, 501, 513), (513, 512, 500), (501, 502, 514), (514, 513, 501), (502, 503, 515), (515, 514, 502), (503, 504, 516), (516, 515, 503), (504, 505, 517), (517, 516, 504), (505, 494, 506), (506, 517, 505), (506, 507, 519), (519, 518, 506), (507, 508, 520), (520, 519, 507), (508, 509, 521), (521, 520, 508), (509, 510, 522), (522, 521, 509), (510, 511, 523), (523, 522, 510), (511, 512, 524), (524, 523, 511), (512, 513, 525), (525, 524, 512), (513, 514, 526), (526, 525, 513), (514, 515, 527), (527, 526, 514), (515, 516, 528), (528, 527, 515), (516, 517, 529), (529, 528, 516), (517, 506, 518), (518, 529, 517), (518, 519, 531), (531, 530, 518), (519, 520, 532), (532, 531, 519), (520, 521, 533), (533, 532, 520), (521, 522, 534), (534, 533, 521), (522, 523, 535), (535, 534, 522), (523, 524, 536), (536, 535, 523), (524, 525, 537), (537, 536, 524), (525, 526, 538), (538, 537, 525), (526, 527, 539), (539, 538, 526), (527, 528, 540), (540, 539, 527), (528, 529, 541), (541, 540, 528), (529, 518, 530), (530, 541, 529), (487, 486, 543), (543, 542, 487), (542, 543, 547), (547, 546, 542), (543, 545, 548), (548, 547, 543), (545, 544, 549), (549, 548, 545), (544, 542, 546), (546, 549, 544), (546, 547, 551), (551, 550, 546), (547, 548, 552), (552, 551, 547), (548, 549, 553), (553, 552, 548), (549, 546, 550), (550, 553, 549), (550, 551, 555), (555, 554, 550), (551, 552, 556), (556, 555, 551), (552, 553, 557), (557, 556, 552), (553, 550, 554), (554, 557, 553), (554, 555, 559), (559, 558, 554), (555, 556, 560), (560, 559, 555), (556, 557, 561), (561, 560, 556), (557, 554, 558), (558, 561, 557), (155, 131, 563), (563, 562, 155), (561, 558, 564), (564, 562, 561), (558, 559, 565), (565, 564, 558), (559, 560, 563), (563, 565, 559), (560, 561, 562), (562, 563, 560)])
_uv = me_tube01.uv_layers.new(name='UVMap')
_uv.uv.foreach_set('vector', [0.2143, 0.0, 0.2381, 0.0, 0.2381, 0.08333, 0.2143, 0.0, 0.2381, 0.08333, 0.2143, 0.08333, 0.2381, 0.0, 0.2619, 0.0, 0.2619, 0.08333, 0.2619, 0.08333, 0.2381, 0.08333, 0.2381, 0.0, 0.2619, 0.0, 0.2857, 0.0, 0.2857, 0.08333, 0.2857, 0.08333, 0.2619, 0.08333, 0.2619, 0.0, 0.2857, 0.0, 0.3095, 0.0, 0.3095, 0.08333, 0.3095, 0.08333, 0.2857, 0.08333, 0.2857, 0.0, 0.3095, 0.0, 0.3333, 0.0, 0.3333, 0.08333, 0.3333, 0.08333, 0.3095, 0.08333, 0.3095, 0.0, 0.3333, 0.0, 0.3571, 0.0, 0.3571, 0.08333, 0.3571, 0.08333, 0.3333, 0.08333, 0.3333, 0.0, 0.3571, 0.0, 0.381, 0.0, 0.381, 0.08333, 0.381, 0.08333, 0.3571, 0.08333, 0.3571, 0.0, 0.381, 0.0, 0.4048, 0.0, 0.4048, 0.08333, 0.4048, 0.08333, 0.381, 0.08333, 0.381, 0.0, 0.4048, 0.0, 0.4286, 0.0, 0.4286, 0.08333, 0.4286, 0.08333, 0.4048, 0.08333, 0.4048, 0.0, 0.4286, 0.0, 0.4524, 0.0, 0.4524, 0.08333, 0.4524, 0.08333, 0.4286, 0.08333, 0.4286, 0.0, 0.4524, 0.0, 0.4762, 0.0, 0.4762, 0.08333, 0.4762, 0.08333, 0.4524, 0.08333, 0.4524, 0.0, 0.5, 0.0, 0.5, 0.08333, 0.4867, 0.08333, 0.4867, 0.08333, 0.4866, 0.0, 0.5, 0.0, 0.5, 0.0, 0.5238, 0.0, 0.5238, 0.08333, 0.5238, 0.08333, 0.5, 0.08333, 0.5, 0.0, 0.5238, 0.0, 0.5476, 0.0, 0.5476, 0.08333, 0.5476, 0.08333, 0.5238, 0.08333, 0.5238, 0.0, 0.5476, 0.0, 0.5714, 0.0, 0.5714, 0.08333, 0.5714, 0.08333, 0.5476, 0.08333, 0.5476, 0.0, 0.5714, 0.0, 0.5952, 0.0, 0.5952, 0.08333, 0.5952, 0.08333, 0.5714, 0.08333, 0.5714, 0.0, 0.5952, 0.0, 0.619, 0.0, 0.619, 0.08333, 0.619, 0.08333, 0.5952, 0.08333, 0.5952, 0.0, 0.619, 0.0, 0.6429, 0.0, 0.6429, 0.08333, 0.6429, 0.08333, 0.619, 0.08333, 0.619, 0.0, 0.6429, 0.0, 0.6667, 0.0, 0.6667, 0.08333, 0.6667, 0.08333, 0.6429, 0.08333, 0.6429, 0.0, 0.6667, 0.0, 0.6905, 0.0, 0.6905, 0.08333, 0.6905, 0.08333, 0.6667, 0.08333, 0.6667, 0.0, 0.6905, 0.0, 0.7143, 0.0, 0.7143, 0.08333, 0.7143, 0.08333, 0.6905, 0.08333, 0.6905, 0.0, 0.7143, 0.0, 0.7381, 0.0, 0.7381, 0.08333, 0.7381, 0.08333, 0.7143, 0.08333, 0.7143, 0.0, 0.7381, 0.0, 0.7619, 0.0, 0.7619, 0.08333, 0.7619, 0.08333, 0.7381, 0.08333, 0.7381, 0.0, 0.2143, 0.08333, 0.2381, 0.08333, 0.2381, 0.1667, 0.2381, 0.1667, 0.2143, 0.1667, 0.2143, 0.08333, 0.2381, 0.08333, 0.2619, 0.08333, 0.2619, 0.1667, 0.2619, 0.1667, 0.2381, 0.1667, 0.2381, 0.08333, 0.2619, 0.08333, 0.2857, 0.08333, 0.2857, 0.1667, 0.2857, 0.1667, 0.2619, 0.1667, 0.2619, 0.08333, 0.3095, 0.08333, 0.3333, 0.08333, 0.3333, 0.1667, 0.3333, 0.1667, 0.3095, 0.1667, 0.3095, 0.08333, 0.3571, 0.08333, 0.381, 0.08333, 0.381, 0.1667, 0.381, 0.1667, 0.3571, 0.1667, 0.3571, 0.08333, 0.4048, 0.08333, 0.4286, 0.08333, 0.4286, 0.1667, 0.4286, 0.1667, 0.4048, 0.1667, 0.4048, 0.08333, 0.4524, 0.08333, 0.4762, 0.08333, 0.4762, 0.1667, 0.4762, 0.1667, 0.4524, 0.1667, 0.4524, 0.08333, 0.5, 0.08333, 0.5, 0.1667, 0.4868, 0.1667, 0.4868, 0.1667, 0.4867, 0.08333, 0.5, 0.08333, 0.5, 0.08333, 0.5238, 0.08333, 0.5238, 0.1667, 0.5238, 0.1667, 0.5, 0.1667, 0.5, 0.08333, 0.5476, 0.08333, 0.5714, 0.08333, 0.5714, 0.1667, 0.5714, 0.1667, 0.5476, 0.1667, 0.5476, 0.08333, 0.5952, 0.08333, 0.619, 0.08333, 0.619, 0.1667, 0.619, 0.1667, 0.5952, 0.1667, 0.5952, 0.08333, 0.6429, 0.08333, 0.6667, 0.08333, 0.6667, 0.1667, 0.6667, 0.1667, 0.6429, 0.1667, 0.6429, 0.08333, 0.6905, 0.08333, 0.7143, 0.08333, 0.7143, 0.1667, 0.7143, 0.1667, 0.6905, 0.1667, 0.6905, 0.08333, 0.7143, 0.08333, 0.7381, 0.08333, 0.7381, 0.1667, 0.7381, 0.1667, 0.7143, 0.1667, 0.7143, 0.08333, 0.7381, 0.08333, 0.7619, 0.08333, 0.7619, 0.1667, 0.7619, 0.1667, 0.7381, 0.1667, 0.7381, 0.08333, 0.2143, 0.1667, 0.2381, 0.1667, 0.2381, 0.25, 0.2381, 0.25, 0.2143, 0.25, 0.2143, 0.1667, 0.2381, 0.1667, 0.2619, 0.1667, 0.2619, 0.25, 0.2619, 0.25, 0.2381, 0.25, 0.2381, 0.1667, 0.2619, 0.1667, 0.2857, 0.1667, 0.2857, 0.25, 0.2857, 0.25, 0.2619, 0.25, 0.2619, 0.1667, 0.3095, 0.1667, 0.3333, 0.1667, 0.3333, 0.25, 0.3333, 0.25, 0.3095, 0.25, 0.3095, 0.1667, 0.3571, 0.1667, 0.381, 0.1667, 0.381, 0.25, 0.381, 0.25, 0.3571, 0.25, 0.3571, 0.1667, 0.4048, 0.1667, 0.4286, 0.1667, 0.4286, 0.25, 0.4286, 0.25, 0.4048, 0.25, 0.4048, 0.1667, 0.4524, 0.1667, 0.4762, 0.1667, 0.4762, 0.25, 0.4762, 0.25, 0.4524, 0.25, 0.4524, 0.1667, 0.4868, 0.1667, 0.5, 0.1667, 0.5, 0.25, 0.5, 0.25, 0.4864, 0.25, 0.4868, 0.1667, 0.5, 0.1667, 0.5238, 0.1667, 0.5238, 0.25, 0.5238, 0.25, 0.5, 0.25, 0.5, 0.1667, 0.5476, 0.1667, 0.5714, 0.1667, 0.5714, 0.25, 0.5714, 0.25, 0.5476, 0.25, 0.5476, 0.1667, 0.5952, 0.1667, 0.619, 0.1667, 0.619, 0.25, 0.619, 0.25, 0.5952, 0.25, 0.5952, 0.1667, 0.6429, 0.1667, 0.6667, 0.1667, 0.6667, 0.25, 0.6667, 0.25, 0.6429, 0.25, 0.6429, 0.1667, 0.6905, 0.1667, 0.7143, 0.1667, 0.7143, 0.25, 0.7143, 0.25, 0.6905, 0.25, 0.6905, 0.1667, 0.7143, 0.1667, 0.7381, 0.1667, 0.7381, 0.25, 0.7381, 0.25, 0.7143, 0.25, 0.7143, 0.1667, 0.7381, 0.1667, 0.7619, 0.1667, 0.7619, 0.25, 0.7619, 0.25, 0.7381, 0.25, 0.7381, 0.1667, 0.2143, 0.25, 0.2381, 0.25, 0.2381, 0.3333, 0.2381, 0.3333, 0.2143, 0.3333, 0.2143, 0.25, 0.2381, 0.25, 0.2619, 0.25, 0.2619, 0.3333, 0.2619, 0.3333, 0.2381, 0.3333, 0.2381, 0.25, 0.2619, 0.25, 0.2857, 0.25, 0.2857, 0.3333, 0.2857, 0.3333, 0.2619, 0.3333, 0.2619, 0.25, 0.2857, 0.25, 0.3095, 0.25, 0.3095, 0.3333, 0.3095, 0.3333, 0.2857, 0.3333, 0.2857, 0.25, 0.3095, 0.25, 0.3333, 0.25, 0.3333, 0.3333, 0.3333, 0.3333, 0.3095, 0.3333, 0.3095, 0.25, 0.3333, 0.25, 0.3571, 0.25, 0.3571, 0.3333, 0.3571, 0.3333, 0.3333, 0.3333, 0.3333, 0.25, 0.3571, 0.25, 0.381, 0.25, 0.381, 0.3333, 0.381, 0.3333, 0.3571, 0.3333, 0.3571, 0.25, 0.4048, 0.25, 0.4286, 0.25, 0.4286, 0.3333, 0.4286, 0.3333, 0.4048, 0.3333, 0.4048, 0.25, 0.4524, 0.25, 0.4762, 0.25, 0.4762, 0.3333, 0.4762, 0.3333, 0.4524, 0.3333, 0.4524, 0.25, 0.4762, 0.25, 0.5, 0.25, 0.5, 0.3333, 0.5, 0.3333, 0.4762, 0.3333, 0.4762, 0.25, 0.5, 0.25, 0.5238, 0.25, 0.5238, 0.3333, 0.5238, 0.3333, 0.5, 0.3333, 0.5, 0.25, 0.5476, 0.25, 0.5714, 0.25, 0.5714, 0.3333, 0.5714, 0.3333, 0.5476, 0.3333, 0.5476, 0.25, 0.5952, 0.25, 0.619, 0.25, 0.619, 0.3333, 0.619, 0.3333, 0.5952, 0.3333, 0.5952, 0.25, 0.619, 0.25, 0.6429, 0.25, 0.6429, 0.3333, 0.6429, 0.3333, 0.619, 0.3333, 0.619, 0.25, 0.6429, 0.25, 0.6667, 0.25, 0.6667, 0.3333, 0.6667, 0.3333, 0.6429, 0.3333, 0.6429, 0.25, 0.6667, 0.25, 0.6905, 0.25, 0.6905, 0.3333, 0.6905, 0.3333, 0.6667, 0.3333, 0.6667, 0.25, 0.6905, 0.25, 0.7143, 0.25, 0.7143, 0.3333, 0.7143, 0.3333, 0.6905, 0.3333, 0.6905, 0.25, 0.7143, 0.25, 0.7381, 0.25, 0.7381, 0.3333, 0.7381, 0.3333, 0.7143, 0.3333, 0.7143, 0.25, 0.7381, 0.25, 0.7619, 0.25, 0.7619, 0.3333, 0.7619, 0.3333, 0.7381, 0.3333, 0.7381, 0.25, 0.2143, 0.3333, 0.2381, 0.3333, 0.2381, 0.4167, 0.2381, 0.4167, 0.2143, 0.4167, 0.2143, 0.3333, 0.2381, 0.3333, 0.2619, 0.3333, 0.2381, 0.4167, 0.2619, 0.3333, 0.2857, 0.3333, 0.2857, 0.4167, 0.2857, 0.4167, 0.2619, 0.4167, 0.2619, 0.3333, 0.2857, 0.3333, 0.3095, 0.3333, 0.3095, 0.3333, 0.2857, 0.3333, 0.3095, 0.3333, 0.3095, 0.4167, 0.2857, 0.3333, 0.3095, 0.4167, 0.2857, 0.4167, 0.3095, 0.3333, 0.3333, 0.3333, 0.3333, 0.4167, 0.3333, 0.4167, 0.3095, 0.3333, 0.3095, 0.3333, 0.3333, 0.3333, 0.3571, 0.3333, 0.3571, 0.4167, 0.3571, 0.4167, 0.3333, 0.4167, 0.3333, 0.3333, 0.3571, 0.3333, 0.381, 0.3333, 0.381, 0.4167, 0.381, 0.4167, 0.3571, 0.4167, 0.3571, 0.3333, 0.381, 0.3333, 0.4048, 0.3333, 0.4048, 0.4167, 0.4048, 0.4167, 0.381, 0.4167, 0.381, 0.3333, 0.4048, 0.3333, 0.4286, 0.3333, 0.4286, 0.4167, 0.4286, 0.4167, 0.4048, 0.4167, 0.4048, 0.3333, 0.4286, 0.3333, 0.4524, 0.3333, 0.4524, 0.4167, 0.4524, 0.4167, 0.4286, 0.4167, 0.4286, 0.3333, 0.4524, 0.3333, 0.4762, 0.3333, 0.4762, 0.4167, 0.4762, 0.4167, 0.4524, 0.4167, 0.4524, 0.3333, 0.4762, 0.3333, 0.5, 0.3333, 0.5, 0.4167, 0.5, 0.4167, 0.4762, 0.4167, 0.4762, 0.3333, 0.5, 0.3333, 0.5238, 0.3333, 0.5238, 0.4167, 0.5238, 0.4167, 0.5, 0.4167, 0.5, 0.3333, 0.5238, 0.3333, 0.5476, 0.3333, 0.5476, 0.4167, 0.5476, 0.4167, 0.5238, 0.4167, 0.5238, 0.3333, 0.5476, 0.3333, 0.5714, 0.3333, 0.5714, 0.4167, 0.5714, 0.4167, 0.5476, 0.4167, 0.5476, 0.3333, 0.5714, 0.3333, 0.5952, 0.3333, 0.5952, 0.4167, 0.5952, 0.4167, 0.5714, 0.4167, 0.5714, 0.3333, 0.5952, 0.3333, 0.619, 0.3333, 0.619, 0.4167, 0.619, 0.4167, 0.5952, 0.4167, 0.5952, 0.3333, 0.619, 0.3333, 0.6429, 0.3333, 0.6429, 0.4167, 0.6429, 0.4167, 0.619, 0.4167, 0.619, 0.3333, 0.6429, 0.3333, 0.6667, 0.3333, 0.6667, 0.4167, 0.6667, 0.4167, 0.6429, 0.4167, 0.6429, 0.3333, 0.6667, 0.3333, 0.6905, 0.3333, 0.6905, 0.4167, 0.6905, 0.4167, 0.6667, 0.4167, 0.6667, 0.3333, 0.6905, 0.3333, 0.7143, 0.3333, 0.7143, 0.4167, 0.7143, 0.4167, 0.6905, 0.4167, 0.6905, 0.3333, 0.7143, 0.3333, 0.7381, 0.3333, 0.7381, 0.4167, 0.7381, 0.4167, 0.7143, 0.4167, 0.7143, 0.3333, 0.7381, 0.3333, 0.7619, 0.3333, 0.7619, 0.4167, 0.7619, 0.4167, 0.7381, 0.4167, 0.7381, 0.3333, 0.2143, 0.4167, 0.2381, 0.4167, 0.2381, 0.5, 0.2381, 0.5, 0.2143, 0.5, 0.2143, 0.4167, 0.2381, 0.4167, 0.2619, 0.4167, 0.2619, 0.5, 0.2619, 0.5, 0.2381, 0.5, 0.2381, 0.4167, 0.2619, 0.4167, 0.2857, 0.4167, 0.2857, 0.5, 0.2857, 0.5, 0.2619, 0.5, 0.2619, 0.4167, 0.2857, 0.4167, 0.3095, 0.4167, 0.3095, 0.5, 0.3095, 0.5, 0.2857, 0.5, 0.2857, 0.4167, 0.3095, 0.4167, 0.3333, 0.4167, 0.3333, 0.5, 0.3333, 0.5, 0.3095, 0.5, 0.3095, 0.4167, 0.3333, 0.4167, 0.3571, 0.4167, 0.3571, 0.5, 0.3571, 0.5, 0.3333, 0.5, 0.3333, 0.4167, 0.3571, 0.4167, 0.381, 0.4167, 0.381, 0.5, 0.381, 0.5, 0.3571, 0.5, 0.3571, 0.4167, 0.381, 0.4167, 0.4048, 0.4167, 0.4048, 0.5, 0.4048, 0.5, 0.381, 0.5, 0.381, 0.4167, 0.4048, 0.4167, 0.4286, 0.4167, 0.4286, 0.5, 0.4286, 0.5, 0.4048, 0.5, 0.4048, 0.4167, 0.4286, 0.4167, 0.4524, 0.4167, 0.4524, 0.5, 0.4524, 0.5, 0.4286, 0.5, 0.4286, 0.4167, 0.4524, 0.4167, 0.4762, 0.4167, 0.4762, 0.5, 0.4762, 0.5, 0.4524, 0.5, 0.4524, 0.4167, 0.4762, 0.4167, 0.5, 0.4167, 0.5, 0.5, 0.5, 0.5, 0.4762, 0.5, 0.4762, 0.4167, 0.5, 0.4167, 0.5238, 0.4167, 0.5238, 0.5, 0.5238, 0.5, 0.5, 0.5, 0.5, 0.4167, 0.5238, 0.4167, 0.5476, 0.4167, 0.5476, 0.5, 0.5476, 0.5, 0.5238, 0.5, 0.5238, 0.4167, 0.5476, 0.4167, 0.5714, 0.4167, 0.5714, 0.5, 0.5714, 0.5, 0.5476, 0.5, 0.5476, 0.4167, 0.5714, 0.4167, 0.5952, 0.4167, 0.5952, 0.5, 0.5952, 0.5, 0.5714, 0.5, 0.5714, 0.4167, 0.5952, 0.4167, 0.619, 0.4167, 0.619, 0.5, 0.619, 0.5, 0.5952, 0.5, 0.5952, 0.4167, 0.619, 0.4167, 0.6429, 0.4167, 0.6429, 0.5, 0.6429, 0.5, 0.619, 0.5, 0.619, 0.4167, 0.6429, 0.4167, 0.6667, 0.4167, 0.6667, 0.5, 0.6667, 0.5, 0.6429, 0.5, 0.6429, 0.4167, 0.6667, 0.4167, 0.6905, 0.4167, 0.6905, 0.5, 0.6905, 0.5, 0.6667, 0.5, 0.6667, 0.4167, 0.6905, 0.4167, 0.7143, 0.4167, 0.7143, 0.5, 0.7143, 0.5, 0.6905, 0.5, 0.6905, 0.4167, 0.7143, 0.4167, 0.7381, 0.4167, 0.7381, 0.5, 0.7381, 0.5, 0.7143, 0.5, 0.7143, 0.4167, 0.7381, 0.4167, 0.7619, 0.4167, 0.7619, 0.5, 0.7619, 0.5, 0.7381, 0.5, 0.7381, 0.4167, 0.2143, 0.5, 0.2381, 0.5, 0.2381, 0.5, 0.2143, 0.5, 0.2381, 0.5, 0.2381, 0.5833, 0.2143, 0.5, 0.2381, 0.5833, 0.2143, 0.5833, 0.2381, 0.5, 0.2619, 0.5, 0.2619, 0.5833, 0.2619, 0.5833, 0.2381, 0.5, 0.2381, 0.5, 0.2619, 0.5, 0.2857, 0.5, 0.2857, 0.5833, 0.2857, 0.5833, 0.2619, 0.5833, 0.2619, 0.5, 0.2857, 0.5, 0.3095, 0.5, 0.3095, 0.5833, 0.3095, 0.5833, 0.2857, 0.5833, 0.2857, 0.5, 0.3333, 0.5, 0.3333, 0.5833, 0.3095, 0.5833, 0.3333, 0.5, 0.3571, 0.5, 0.3571, 0.5833, 0.3571, 0.5833, 0.3333, 0.5833, 0.3333, 0.5, 0.3571, 0.5, 0.381, 0.5, 0.381, 0.5833, 0.381, 0.5833, 0.3571, 0.5833, 0.3571, 0.5, 0.381, 0.5, 0.4048, 0.5, 0.4048, 0.5833, 0.4048, 0.5833, 0.381, 0.5833, 0.381, 0.5, 0.4048, 0.5, 0.4286, 0.5, 0.4286, 0.5833, 0.4286, 0.5833, 0.4048, 0.5833, 0.4048, 0.5, 0.4286, 0.5, 0.4524, 0.5, 0.4524, 0.5833, 0.4524, 0.5833, 0.4286, 0.5833, 0.4286, 0.5, 0.4524, 0.5, 0.4762, 0.5, 0.4762, 0.5833, 0.4762, 0.5833, 0.4524, 0.5833, 0.4524, 0.5, 0.4762, 0.5, 0.5, 0.5, 0.5, 0.5833, 0.5, 0.5833, 0.4762, 0.5833, 0.4762, 0.5, 0.5, 0.5, 0.5238, 0.5, 0.5238, 0.5833, 0.5238, 0.5833, 0.5, 0.5833, 0.5, 0.5, 0.5238, 0.5, 0.5476, 0.5, 0.5476, 0.5833, 0.5476, 0.5833, 0.5238, 0.5833, 0.5238, 0.5, 0.5476, 0.5, 0.5714, 0.5, 0.5714, 0.5833, 0.5714, 0.5833, 0.5476, 0.5833, 0.5476, 0.5, 0.5714, 0.5, 0.5952, 0.5, 0.5952, 0.5833, 0.5952, 0.5833, 0.5714, 0.5833, 0.5714, 0.5, 0.5952, 0.5, 0.619, 0.5, 0.619, 0.5833, 0.619, 0.5833, 0.5952, 0.5833, 0.5952, 0.5, 0.619, 0.5, 0.6429, 0.5, 0.6429, 0.5833, 0.6429, 0.5833, 0.619, 0.5833, 0.619, 0.5, 0.6429, 0.5, 0.6667, 0.5, 0.6667, 0.5833, 0.6667, 0.5833, 0.6429, 0.5833, 0.6429, 0.5, 0.6667, 0.5, 0.6905, 0.5, 0.6905, 0.5833, 0.6905, 0.5833, 0.6667, 0.5833, 0.6667, 0.5, 0.6905, 0.5, 0.7143, 0.5, 0.7143, 0.5833, 0.7143, 0.5833, 0.6905, 0.5833, 0.6905, 0.5, 0.7143, 0.5, 0.7381, 0.5, 0.7381, 0.5833, 0.7381, 0.5833, 0.7143, 0.5833, 0.7143, 0.5, 0.7381, 0.5, 0.7619, 0.5, 0.7619, 0.5833, 0.7619, 0.5833, 0.7381, 0.5833, 0.7381, 0.5, 0.2143, 0.5833, 0.2381, 0.5833, 0.2381, 0.6667, 0.2381, 0.6667, 0.2143, 0.6667, 0.2143, 0.5833, 0.2381, 0.5833, 0.2619, 0.5833, 0.2619, 0.6667, 0.2619, 0.6667, 0.2381, 0.6667, 0.2381, 0.5833, 0.2619, 0.5833, 0.2857, 0.5833, 0.2857, 0.6667, 0.2857, 0.6667, 0.2619, 0.6667, 0.2619, 0.5833, 0.2857, 0.5833, 0.3095, 0.5833, 0.3095, 0.6667, 0.3095, 0.6667, 0.2857, 0.6667, 0.2857, 0.5833, 0.3095, 0.5833, 0.3333, 0.5833, 0.3333, 0.6667, 0.3333, 0.6667, 0.3095, 0.6667, 0.3095, 0.5833, 0.3333, 0.5833, 0.3571, 0.5833, 0.3571, 0.6667, 0.3571, 0.6667, 0.3333, 0.6667, 0.3333, 0.5833, 0.3571, 0.5833, 0.381, 0.5833, 0.381, 0.6667, 0.381, 0.6667, 0.3571, 0.6667, 0.3571, 0.5833, 0.4048, 0.5833, 0.4286, 0.5833, 0.4286, 0.6667, 0.4286, 0.6667, 0.4048, 0.6667, 0.4048, 0.5833, 0.4524, 0.5833, 0.4762, 0.5833, 0.4762, 0.6667, 0.4762, 0.6667, 0.4524, 0.6667, 0.4524, 0.5833, 0.4762, 0.5833, 0.5, 0.5833, 0.5, 0.6667, 0.5, 0.6667, 0.4762, 0.6667, 0.4762, 0.5833, 0.5, 0.5833, 0.5238, 0.5833, 0.5238, 0.6667, 0.5238, 0.6667, 0.5, 0.6667, 0.5, 0.5833, 0.5476, 0.5833, 0.5714, 0.5833, 0.5714, 0.6667, 0.5714, 0.6667, 0.5476, 0.6667, 0.5476, 0.5833, 0.5952, 0.5833, 0.619, 0.5833, 0.619, 0.6667, 0.619, 0.6667, 0.5952, 0.6667, 0.5952, 0.5833, 0.619, 0.5833, 0.6429, 0.5833, 0.6429, 0.6667, 0.6429, 0.6667, 0.619, 0.6667, 0.619, 0.5833, 0.6429, 0.5833, 0.6667, 0.5833, 0.6667, 0.6667, 0.6667, 0.6667, 0.6429, 0.6667, 0.6429, 0.5833, 0.6667, 0.5833, 0.6905, 0.5833, 0.6905, 0.6667, 0.6905, 0.6667, 0.6667, 0.6667, 0.6667, 0.5833, 0.6905, 0.5833, 0.7143, 0.5833, 0.7143, 0.6667, 0.7143, 0.6667, 0.6905, 0.6667, 0.6905, 0.5833, 0.7143, 0.5833, 0.7381, 0.5833, 0.7381, 0.6667, 0.7381, 0.6667, 0.7143, 0.6667, 0.7143, 0.5833, 0.7381, 0.5833, 0.7619, 0.5833, 0.7619, 0.6667, 0.7619, 0.6667, 0.7381, 0.6667, 0.7381, 0.5833, 0.2143, 0.6667, 0.2381, 0.6667, 0.2381, 0.75, 0.2381, 0.75, 0.2143, 0.75, 0.2143, 0.6667, 0.2381, 0.6667, 0.2619, 0.6667, 0.2619, 0.75, 0.2619, 0.75, 0.2381, 0.75, 0.2381, 0.6667, 0.2619, 0.6667, 0.2857, 0.6667, 0.2857, 0.75, 0.2857, 0.75, 0.2619, 0.75, 0.2619, 0.6667, 0.3095, 0.6667, 0.3333, 0.6667, 0.3333, 0.75, 0.3333, 0.75, 0.3095, 0.75, 0.3095, 0.6667, 0.3571, 0.6667, 0.381, 0.6667, 0.381, 0.75, 0.381, 0.75, 0.3571, 0.75, 0.3571, 0.6667, 0.4048, 0.6667, 0.4286, 0.6667, 0.4286, 0.75, 0.4286, 0.75, 0.4048, 0.75, 0.4048, 0.6667, 0.4524, 0.6667, 0.4762, 0.6667, 0.4762, 0.75, 0.4762, 0.75, 0.4524, 0.75, 0.4524, 0.6667, 0.4878, 0.6667, 0.5, 0.6667, 0.5, 0.75, 0.5, 0.75, 0.4869, 0.75, 0.4878, 0.6667, 0.5, 0.6667, 0.5238, 0.6667, 0.5238, 0.75, 0.5238, 0.75, 0.5, 0.75, 0.5, 0.6667, 0.5476, 0.6667, 0.5714, 0.6667, 0.5714, 0.75, 0.5714, 0.75, 0.5476, 0.75, 0.5476, 0.6667, 0.5952, 0.6667, 0.619, 0.6667, 0.619, 0.75, 0.619, 0.75, 0.5952, 0.75, 0.5952, 0.6667, 0.6429, 0.6667, 0.6667, 0.6667, 0.6667, 0.75, 0.6667, 0.75, 0.6429, 0.75, 0.6429, 0.6667, 0.6905, 0.6667, 0.7143, 0.6667, 0.7143, 0.75, 0.7143, 0.75, 0.6905, 0.75, 0.6905, 0.6667, 0.7143, 0.6667, 0.7381, 0.6667, 0.7381, 0.75, 0.7381, 0.75, 0.7143, 0.75, 0.7143, 0.6667, 0.7381, 0.6667, 0.7619, 0.6667, 0.7619, 0.75, 0.7619, 0.75, 0.7381, 0.75, 0.7381, 0.6667, 0.2143, 0.75, 0.2381, 0.75, 0.2381, 0.8333, 0.2381, 0.8333, 0.2143, 0.8333, 0.2143, 0.75, 0.2381, 0.75, 0.2619, 0.75, 0.2619, 0.8333, 0.2619, 0.8333, 0.2381, 0.8333, 0.2381, 0.75, 0.2619, 0.75, 0.2857, 0.75, 0.2857, 0.8333, 0.2857, 0.8333, 0.2619, 0.8333, 0.2619, 0.75, 0.3095, 0.75, 0.3333, 0.75, 0.3333, 0.8333, 0.3333, 0.8333, 0.3095, 0.8333, 0.3095, 0.75, 0.3571, 0.75, 0.381, 0.75, 0.381, 0.8333, 0.381, 0.8333, 0.3571, 0.8333, 0.3571, 0.75, 0.4048, 0.75, 0.4286, 0.75, 0.4286, 0.8333, 0.4286, 0.8333, 0.4048, 0.8333, 0.4048, 0.75, 0.4524, 0.75, 0.4762, 0.75, 0.4762, 0.8333, 0.4762, 0.8333, 0.4524, 0.8333, 0.4524, 0.75, 0.5, 0.75, 0.5, 0.8333, 0.4869, 0.8333, 0.4869, 0.8333, 0.4869, 0.75, 0.5, 0.75, 0.5, 0.75, 0.5238, 0.75, 0.5238, 0.8333, 0.5238, 0.8333, 0.5, 0.8333, 0.5, 0.75, 0.5476, 0.75, 0.5714, 0.75, 0.5714, 0.8333, 0.5714, 0.8333, 0.5476, 0.8333, 0.5476, 0.75, 0.5952, 0.75, 0.619, 0.75, 0.619, 0.8333, 0.619, 0.8333, 0.5952, 0.8333, 0.5952, 0.75, 0.6429, 0.75, 0.6667, 0.75, 0.6667, 0.8333, 0.6667, 0.8333, 0.6429, 0.8333, 0.6429, 0.75, 0.6905, 0.75, 0.7143, 0.75, 0.7143, 0.8333, 0.7143, 0.8333, 0.6905, 0.8333, 0.6905, 0.75, 0.7143, 0.75, 0.7381, 0.75, 0.7381, 0.8333, 0.7381, 0.8333, 0.7143, 0.8333, 0.7143, 0.75, 0.7381, 0.75, 0.7619, 0.75, 0.7619, 0.8333, 0.7619, 0.8333, 0.7381, 0.8333, 0.7381, 0.75, 0.2143, 0.8333, 0.2381, 0.8333, 0.2381, 0.9167, 0.2381, 0.9167, 0.2143, 0.9167, 0.2143, 0.8333, 0.2381, 0.8333, 0.2619, 0.8333, 0.2619, 0.9167, 0.2619, 0.9167, 0.2381, 0.9167, 0.2381, 0.8333, 0.2619, 0.8333, 0.2857, 0.8333, 0.2857, 0.9167, 0.2857, 0.9167, 0.2619, 0.9167, 0.2619, 0.8333, 0.2857, 0.8333, 0.3095, 0.8333, 0.3095, 0.9167, 0.3095, 0.9167, 0.2857, 0.9167, 0.2857, 0.8333, 0.3095, 0.8333, 0.3333, 0.8333, 0.3333, 0.9167, 0.3333, 0.9167, 0.3095, 0.9167, 0.3095, 0.8333, 0.3333, 0.8333, 0.3571, 0.8333, 0.3571, 0.9167, 0.3571, 0.9167, 0.3333, 0.9167, 0.3333, 0.8333, 0.3571, 0.8333, 0.381, 0.8333, 0.381, 0.9167, 0.381, 0.9167, 0.3571, 0.9167, 0.3571, 0.8333, 0.381, 0.8333, 0.4048, 0.8333, 0.4048, 0.9167, 0.4048, 0.9167, 0.381, 0.9167, 0.381, 0.8333, 0.4048, 0.8333, 0.4286, 0.8333, 0.4286, 0.9167, 0.4286, 0.9167, 0.4048, 0.9167, 0.4048, 0.8333, 0.4286, 0.8333, 0.4524, 0.8333, 0.4524, 0.9167, 0.4524, 0.9167, 0.4286, 0.9167, 0.4286, 0.8333, 0.4524, 0.8333, 0.4762, 0.8333, 0.4762, 0.9167, 0.4762, 0.9167, 0.4524, 0.9167, 0.4524, 0.8333, 0.5, 0.8333, 0.5, 0.9167, 0.4868, 0.9167, 0.4868, 0.9167, 0.4869, 0.8333, 0.5, 0.8333, 0.5, 0.8333, 0.5238, 0.8333, 0.5238, 0.9167, 0.5238, 0.9167, 0.5, 0.9167, 0.5, 0.8333, 0.5238, 0.8333, 0.5476, 0.8333, 0.5476, 0.9167, 0.5476, 0.9167, 0.5238, 0.9167, 0.5238, 0.8333, 0.5476, 0.8333, 0.5714, 0.8333, 0.5714, 0.9167, 0.5714, 0.9167, 0.5476, 0.9167, 0.5476, 0.8333, 0.5714, 0.8333, 0.5952, 0.8333, 0.5952, 0.9167, 0.5952, 0.9167, 0.5714, 0.9167, 0.5714, 0.8333, 0.5952, 0.8333, 0.619, 0.8333, 0.619, 0.9167, 0.619, 0.9167, 0.5952, 0.9167, 0.5952, 0.8333, 0.619, 0.8333, 0.6429, 0.8333, 0.6429, 0.9167, 0.6429, 0.9167, 0.619, 0.9167, 0.619, 0.8333, 0.6429, 0.8333, 0.6667, 0.8333, 0.6667, 0.9167, 0.6667, 0.9167, 0.6429, 0.9167, 0.6429, 0.8333, 0.6667, 0.8333, 0.6905, 0.8333, 0.6905, 0.9167, 0.6905, 0.9167, 0.6667, 0.9167, 0.6667, 0.8333, 0.6905, 0.8333, 0.7143, 0.8333, 0.7143, 0.9167, 0.7143, 0.9167, 0.6905, 0.9167, 0.6905, 0.8333, 0.7143, 0.8333, 0.7381, 0.8333, 0.7381, 0.9167, 0.7381, 0.9167, 0.7143, 0.9167, 0.7143, 0.8333, 0.7381, 0.8333, 0.7619, 0.8333, 0.7619, 0.9167, 0.7619, 0.9167, 0.7381, 0.9167, 0.7381, 0.8333, 0.2143, 0.9167, 0.2381, 0.9167, 0.2381, 1.0, 0.2381, 1.0, 0.2143, 1.0, 0.2143, 0.9167, 0.2381, 0.9167, 0.2619, 0.9167, 0.2619, 1.0, 0.2619, 1.0, 0.2381, 1.0, 0.2381, 0.9167, 0.2619, 0.9167, 0.2857, 0.9167, 0.2857, 1.0, 0.2857, 1.0, 0.2619, 1.0, 0.2619, 0.9167, 0.2857, 0.9167, 0.3095, 0.9167, 0.3095, 1.0, 0.3095, 1.0, 0.2857, 1.0, 0.2857, 0.9167, 0.3095, 0.9167, 0.3333, 0.9167, 0.3333, 1.0, 0.3333, 1.0, 0.3095, 1.0, 0.3095, 0.9167, 0.3333, 0.9167, 0.3571, 0.9167, 0.3571, 1.0, 0.3571, 1.0, 0.3333, 1.0, 0.3333, 0.9167, 0.3571, 0.9167, 0.381, 0.9167, 0.381, 1.0, 0.381, 1.0, 0.3571, 1.0, 0.3571, 0.9167, 0.381, 0.9167, 0.4048, 0.9167, 0.4048, 1.0, 0.4048, 1.0, 0.381, 1.0, 0.381, 0.9167, 0.4048, 0.9167, 0.4286, 0.9167, 0.4286, 1.0, 0.4286, 1.0, 0.4048, 1.0, 0.4048, 0.9167, 0.4286, 0.9167, 0.4524, 0.9167, 0.4524, 1.0, 0.4524, 1.0, 0.4286, 1.0, 0.4286, 0.9167, 0.4524, 0.9167, 0.4762, 0.9167, 0.4762, 1.0, 0.4762, 1.0, 0.4524, 1.0, 0.4524, 0.9167, 0.4868, 0.9167, 0.5, 0.9167, 0.5, 1.0, 0.5, 1.0, 0.4866, 1.0, 0.4868, 0.9167, 0.5, 0.9167, 0.5238, 0.9167, 0.5238, 1.0, 0.5238, 1.0, 0.5, 1.0, 0.5, 0.9167, 0.5238, 0.9167, 0.5476, 0.9167, 0.5476, 1.0, 0.5476, 1.0, 0.5238, 1.0, 0.5238, 0.9167, 0.5476, 0.9167, 0.5714, 0.9167, 0.5714, 1.0, 0.5714, 1.0, 0.5476, 1.0, 0.5476, 0.9167, 0.5714, 0.9167, 0.5952, 0.9167, 0.5952, 1.0, 0.5952, 1.0, 0.5714, 1.0, 0.5714, 0.9167, 0.5952, 0.9167, 0.619, 0.9167, 0.619, 1.0, 0.619, 1.0, 0.5952, 1.0, 0.5952, 0.9167, 0.619, 0.9167, 0.6429, 0.9167, 0.6429, 1.0, 0.6429, 1.0, 0.619, 1.0, 0.619, 0.9167, 0.6429, 0.9167, 0.6667, 0.9167, 0.6667, 1.0, 0.6667, 1.0, 0.6429, 1.0, 0.6429, 0.9167, 0.6667, 0.9167, 0.6905, 0.9167, 0.6905, 1.0, 0.6905, 1.0, 0.6667, 1.0, 0.6667, 0.9167, 0.6905, 0.9167, 0.7143, 0.9167, 0.7143, 1.0, 0.7143, 1.0, 0.6905, 1.0, 0.6905, 0.9167, 0.7143, 0.9167, 0.7381, 0.9167, 0.7381, 1.0, 0.7381, 1.0, 0.7143, 1.0, 0.7143, 0.9167, 0.7381, 0.9167, 0.7619, 0.9167, 0.7619, 1.0, 0.7619, 1.0, 0.7381, 1.0, 0.7381, 0.9167, 0.5, 0.25, 0.5, 0.3333, 0.5, 0.3333, 0.5, 0.3333, 0.5, 0.25, 0.5, 0.25, 0.5, 0.3333, 0.5, 0.4167, 0.5, 0.4167, 0.5, 0.4167, 0.5, 0.3333, 0.5, 0.3333, 0.5, 0.4167, 0.5, 0.5, 0.5, 0.5, 0.5, 0.5, 0.5, 0.4167, 0.5, 0.4167, 0.5, 0.5, 0.5, 0.5833, 0.5, 0.5833, 0.5, 0.5833, 0.5, 0.5, 0.5, 0.5, 0.5, 0.5833, 0.5, 0.6667, 0.5, 0.6667, 0.5, 0.6667, 0.5, 0.5833, 0.5, 0.5833, 0.4762, 0.6667, 0.4762, 0.6667, 0.4868, 0.6667, 0.4868, 0.6667, 0.4878, 0.6667, 0.4762, 0.6667, 0.4762, 0.6667, 0.4762, 0.5833, 0.4762, 0.5833, 0.4762, 0.5833, 0.4762, 0.6667, 0.4762, 0.6667, 0.4762, 0.5833, 0.4762, 0.5, 0.4762, 0.5, 0.4762, 0.5833, 0.4762, 0.5, 0.4762, 0.5, 0.4762, 0.5833, 0.4762, 0.5, 0.4762, 0.5, 0.4762, 0.5833, 0.4762, 0.5, 0.4762, 0.5833, 0.4762, 0.4167, 0.4762, 0.5, 0.4762, 0.5, 0.4762, 0.5, 0.4762, 0.4167, 0.4762, 0.4167, 0.4762, 0.4167, 0.4762, 0.3333, 0.4762, 0.3333, 0.4762, 0.3333, 0.4762, 0.4167, 0.4762, 0.4167, 0.4762, 0.3333, 0.4762, 0.4167, 0.4762, 0.4167, 0.4762, 0.4167, 0.4762, 0.3333, 0.4762, 0.4167, 0.4762, 0.3333, 0.4762, 0.25, 0.4762, 0.25, 0.4762, 0.25, 0.4762, 0.3333, 0.4762, 0.3333, 0.4858, 0.25, 0.5, 0.25, 0.5, 0.25, 0.4762, 0.25, 0.4858, 0.25, 0.5, 0.25, 0.4762, 0.25, 0.5, 0.25, 0.4762, 0.25, 0.5, 0.25, 0.5, 0.3333, 0.5, 0.3333, 0.5, 0.3333, 0.5, 0.25, 0.5, 0.25, 0.5, 0.3333, 0.5, 0.4167, 0.5, 0.4167, 0.5, 0.4167, 0.5, 0.3333, 0.5, 0.3333, 0.5, 0.4167, 0.5, 0.5, 0.5, 0.5, 0.5, 0.5, 0.5, 0.4167, 0.5, 0.4167, 0.5, 0.5, 0.5, 0.5833, 0.5, 0.5833, 0.5, 0.5833, 0.5, 0.5, 0.5, 0.5, 0.5, 0.5833, 0.5, 0.6667, 0.5, 0.6667, 0.5, 0.6667, 0.5, 0.5833, 0.5, 0.5833, 0.4868, 0.6667, 0.4762, 0.6667, 0.4762, 0.6667, 0.5, 0.6667, 0.4868, 0.6667, 0.4762, 0.6667, 0.5, 0.6667, 0.4762, 0.6667, 0.5, 0.6667, 0.4762, 0.6667, 0.4762, 0.5833, 0.4762, 0.5833, 0.4762, 0.5833, 0.4762, 0.6667, 0.4762, 0.6667, 0.4762, 0.5833, 0.4762, 0.5, 0.4762, 0.5, 0.4762, 0.5, 0.4762, 0.5833, 0.4762, 0.5833, 0.4762, 0.5, 0.4762, 0.4167, 0.4762, 0.4167, 0.4762, 0.4167, 0.4762, 0.5, 0.4762, 0.5, 0.4762, 0.4167, 0.4762, 0.3333, 0.4762, 0.3333, 0.4762, 0.3333, 0.4762, 0.4167, 0.4762, 0.4167, 0.4762, 0.3333, 0.4762, 0.25, 0.4762, 0.25, 0.4762, 0.25, 0.4762, 0.3333, 0.4762, 0.3333, 0.4762, 0.25, 0.4762, 0.1667, 0.4868, 0.1667, 0.4868, 0.1667, 0.4864, 0.25, 0.4762, 0.25, 0.4762, 0.1667, 0.4762, 0.08333, 0.4867, 0.08333, 0.4867, 0.08333, 0.4868, 0.1667, 0.4762, 0.1667, 0.4762, 0.08333, 0.4762, 0.0, 0.4866, 0.0, 0.4866, 0.0, 0.4867, 0.08333, 0.4762, 0.08333, 0.4762, 1.0, 0.4762, 0.9167, 0.4868, 0.9167, 0.4868, 0.9167, 0.4866, 1.0, 0.4762, 1.0, 0.4762, 0.9167, 0.4762, 0.8333, 0.4869, 0.8333, 0.4869, 0.8333, 0.4868, 0.9167, 0.4762, 0.9167, 0.4762, 0.8333, 0.4762, 0.75, 0.4869, 0.75, 0.4869, 0.75, 0.4869, 0.8333, 0.4762, 0.8333, 0.4762, 0.75, 0.4762, 0.6667, 0.4878, 0.6667, 0.4878, 0.6667, 0.4869, 0.75, 0.4762, 0.75, 0.5, 0.0, 0.5, 0.08333, 0.5, 0.08333, 0.5, 0.08333, 0.5, 0.0, 0.5, 0.0, 0.5, 0.08333, 0.5, 0.1667, 0.5, 0.1667, 0.5, 0.1667, 0.5, 0.08333, 0.5, 0.08333, 0.5, 0.1667, 0.5, 0.25, 0.5, 0.25, 0.5, 0.25, 0.5, 0.1667, 0.5, 0.1667, 0.4864, 0.25, 0.4868, 0.1667, 0.4868, 0.1667, 0.4868, 0.1667, 0.4864, 0.25, 0.4864, 0.25, 0.4868, 0.1667, 0.4867, 0.08333, 0.4867, 0.08333, 0.4867, 0.08333, 0.4868, 0.1667, 0.4868, 0.1667, 0.4867, 0.08333, 0.4866, 0.0, 0.4866, 0.0, 0.4866, 0.0, 0.4867, 0.08333, 0.4867, 0.08333, 0.4866, 1.0, 0.4868, 0.9167, 0.4868, 0.9167, 0.4868, 0.9167, 0.4866, 1.0, 0.4866, 1.0, 0.4868, 0.9167, 0.4869, 0.8333, 0.4869, 0.8333, 0.4869, 0.8333, 0.4868, 0.9167, 0.4868, 0.9167, 0.4869, 0.8333, 0.4869, 0.75, 0.4869, 0.75, 0.4869, 0.75, 0.4869, 0.8333, 0.4869, 0.8333, 0.4869, 0.75, 0.4878, 0.6667, 0.4878, 0.6667, 0.4878, 0.6667, 0.4869, 0.75, 0.4869, 0.75, 0.5, 0.6667, 0.5, 0.75, 0.5, 0.75, 0.5, 0.75, 0.5, 0.6667, 0.5, 0.6667, 0.5, 0.75, 0.5, 0.8333, 0.5, 0.8333, 0.5, 0.8333, 0.5, 0.75, 0.5, 0.75, 0.5, 0.8333, 0.5, 0.9167, 0.5, 0.9167, 0.5, 0.9167, 0.5, 0.8333, 0.5, 0.8333, 0.5, 0.9167, 0.5, 1.0, 0.5, 1.0, 0.5, 1.0, 0.5, 0.9167, 0.5, 0.9167, 0.4864, 0.25, 0.4762, 0.25, 0.4762, 0.25, 0.4762, 0.25, 0.4864, 0.25, 0.4864, 0.25, 0.4286, 0.5833, 0.4524, 0.5833, 0.5238, 0.5833, 0.5238, 0.5833, 0.5476, 0.5833, 0.4286, 0.5833, 0.4524, 0.5833, 0.4524, 0.6667, 0.5238, 0.6667, 0.5238, 0.6667, 0.5238, 0.5833, 0.4524, 0.5833, 0.4524, 0.6667, 0.4524, 0.75, 0.5238, 0.75, 0.5238, 0.75, 0.5238, 0.6667, 0.4524, 0.6667, 0.4524, 0.75, 0.4524, 0.8333, 0.5238, 0.8333, 0.5238, 0.8333, 0.5238, 0.75, 0.4524, 0.75, 0.4524, 0.8333, 0.4286, 0.8333, 0.5476, 0.8333, 0.5476, 0.8333, 0.5238, 0.8333, 0.4524, 0.8333, 0.4286, 0.8333, 0.4286, 0.75, 0.5476, 0.75, 0.5476, 0.75, 0.5476, 0.8333, 0.4286, 0.8333, 0.4286, 0.75, 0.4286, 0.6667, 0.5476, 0.6667, 0.5476, 0.6667, 0.5476, 0.75, 0.4286, 0.75, 0.4286, 0.6667, 0.4286, 0.5833, 0.5476, 0.5833, 0.5476, 0.5833, 0.5476, 0.6667, 0.4286, 0.6667, 0.4286, 0.08333, 0.4524, 0.08333, 0.5238, 0.08333, 0.5238, 0.08333, 0.5476, 0.08333, 0.4286, 0.08333, 0.4524, 0.08333, 0.4524, 0.1667, 0.5238, 0.1667, 0.5238, 0.1667, 0.5238, 0.08333, 0.4524, 0.08333, 0.4524, 0.1667, 0.4524, 0.25, 0.5238, 0.25, 0.5238, 0.25, 0.5238, 0.1667, 0.4524, 0.1667, 0.4524, 0.25, 0.4524, 0.3333, 0.5238, 0.3333, 0.5238, 0.3333, 0.5238, 0.25, 0.4524, 0.25, 0.4524, 0.3333, 0.4286, 0.3333, 0.5476, 0.3333, 0.5476, 0.3333, 0.5238, 0.3333, 0.4524, 0.3333, 0.4286, 0.3333, 0.4286, 0.25, 0.5476, 0.25, 0.5476, 0.25, 0.5476, 0.3333, 0.4286, 0.3333, 0.4286, 0.25, 0.4286, 0.1667, 0.5476, 0.1667, 0.5476, 0.1667, 0.5476, 0.25, 0.4286, 0.25, 0.4286, 0.1667, 0.4286, 0.08333, 0.5476, 0.08333, 0.5476, 0.08333, 0.5476, 0.1667, 0.4286, 0.1667, 0.381, 0.08333, 0.4048, 0.08333, 0.5714, 0.08333, 0.5714, 0.08333, 0.5952, 0.08333, 0.381, 0.08333, 0.4048, 0.08333, 0.4048, 0.1667, 0.5714, 0.1667, 0.5714, 0.1667, 0.5714, 0.08333, 0.4048, 0.08333, 0.4048, 0.1667, 0.4048, 0.25, 0.5714, 0.25, 0.5714, 0.25, 0.5714, 0.1667, 0.4048, 0.1667, 0.4048, 0.25, 0.4048, 0.3333, 0.5714, 0.3333, 0.5714, 0.3333, 0.5714, 0.25, 0.4048, 0.25, 0.4048, 0.3333, 0.381, 0.3333, 0.5952, 0.3333, 0.5952, 0.3333, 0.5714, 0.3333, 0.4048, 0.3333, 0.381, 0.3333, 0.381, 0.25, 0.5952, 0.25, 0.5952, 0.25, 0.5952, 0.3333, 0.381, 0.3333, 0.381, 0.25, 0.381, 0.1667, 0.5952, 0.1667, 0.5952, 0.1667, 0.5952, 0.25, 0.381, 0.25, 0.381, 0.1667, 0.381, 0.08333, 0.5952, 0.08333, 0.5952, 0.08333, 0.5952, 0.1667, 0.381, 0.1667, 0.381, 0.5833, 0.4048, 0.5833, 0.5714, 0.5833, 0.5714, 0.5833, 0.5952, 0.5833, 0.381, 0.5833, 0.4048, 0.5833, 0.4048, 0.6667, 0.5714, 0.6667, 0.5714, 0.6667, 0.5714, 0.5833, 0.4048, 0.5833, 0.4048, 0.6667, 0.4048, 0.75, 0.5714, 0.75, 0.5714, 0.75, 0.5714, 0.6667, 0.4048, 0.6667, 0.4048, 0.75, 0.4048, 0.8333, 0.5714, 0.8333, 0.5714, 0.8333, 0.5714, 0.75, 0.4048, 0.75, 0.4048, 0.8333, 0.381, 0.8333, 0.5952, 0.8333, 0.5952, 0.8333, 0.5714, 0.8333, 0.4048, 0.8333, 0.381, 0.8333, 0.381, 0.75, 0.5952, 0.75, 0.5952, 0.75, 0.5952, 0.8333, 0.381, 0.8333, 0.381, 0.75, 0.381, 0.6667, 0.5952, 0.6667, 0.5952, 0.6667, 0.5952, 0.75, 0.381, 0.75, 0.381, 0.6667, 0.381, 0.5833, 0.5952, 0.5833, 0.5952, 0.5833, 0.5952, 0.6667, 0.381, 0.6667, 0.3333, 0.08333, 0.3571, 0.08333, 0.619, 0.08333, 0.619, 0.08333, 0.6429, 0.08333, 0.3333, 0.08333, 0.3571, 0.08333, 0.3571, 0.1667, 0.619, 0.1667, 0.619, 0.1667, 0.619, 0.08333, 0.3571, 0.08333, 0.3571, 0.1667, 0.3571, 0.25, 0.619, 0.25, 0.619, 0.25, 0.619, 0.1667, 0.3571, 0.1667, 0.3571, 0.25, 0.3333, 0.25, 0.6429, 0.25, 0.6429, 0.25, 0.619, 0.25, 0.3571, 0.25, 0.3333, 0.25, 0.3333, 0.1667, 0.6429, 0.1667, 0.6429, 0.1667, 0.6429, 0.25, 0.3333, 0.25, 0.3333, 0.1667, 0.3333, 0.08333, 0.6429, 0.08333, 0.6429, 0.08333, 0.6429, 0.1667, 0.3333, 0.1667, 0.3571, 0.8333, 0.3333, 0.8333, 0.6429, 0.8333, 0.6429, 0.8333, 0.619, 0.8333, 0.3571, 0.8333, 0.3333, 0.8333, 0.3333, 0.75, 0.6429, 0.75, 0.6429, 0.75, 0.6429, 0.8333, 0.3333, 0.8333, 0.3333, 0.75, 0.3333, 0.6667, 0.6429, 0.6667, 0.6429, 0.6667, 0.6429, 0.75, 0.3333, 0.75, 0.3333, 0.6667, 0.3571, 0.6667, 0.619, 0.6667, 0.619, 0.6667, 0.6429, 0.6667, 0.3333, 0.6667, 0.3571, 0.6667, 0.3571, 0.75, 0.619, 0.75, 0.619, 0.75, 0.619, 0.6667, 0.3571, 0.6667, 0.3571, 0.75, 0.3571, 0.8333, 0.619, 0.8333, 0.619, 0.8333, 0.619, 0.75, 0.3571, 0.75, 0.2857, 0.08333, 0.3095, 0.08333, 0.6667, 0.08333, 0.6667, 0.08333, 0.6905, 0.08333, 0.2857, 0.08333, 0.3095, 0.08333, 0.3095, 0.1667, 0.6667, 0.1667, 0.6667, 0.1667, 0.6667, 0.08333, 0.3095, 0.08333, 0.3095, 0.1667, 0.3095, 0.25, 0.6667, 0.25, 0.6667, 0.25, 0.6667, 0.1667, 0.3095, 0.1667, 0.3095, 0.25, 0.2857, 0.25, 0.6905, 0.25, 0.6905, 0.25, 0.6667, 0.25, 0.3095, 0.25, 0.2857, 0.25, 0.2857, 0.1667, 0.6905, 0.1667, 0.6905, 0.1667, 0.6905, 0.25, 0.2857, 0.25, 0.2857, 0.1667, 0.2857, 0.08333, 0.6905, 0.08333, 0.6905, 0.08333, 0.6905, 0.1667, 0.2857, 0.1667, 0.3095, 0.8333, 0.2857, 0.8333, 0.6905, 0.8333, 0.6905, 0.8333, 0.6667, 0.8333, 0.3095, 0.8333, 0.2857, 0.8333, 0.2857, 0.75, 0.6905, 0.75, 0.6905, 0.75, 0.6905, 0.8333, 0.2857, 0.8333, 0.2857, 0.75, 0.2857, 0.6667, 0.6905, 0.6667, 0.6905, 0.6667, 0.6905, 0.75, 0.2857, 0.75, 0.2857, 0.6667, 0.3095, 0.6667, 0.6667, 0.6667, 0.6667, 0.6667, 0.6905, 0.6667, 0.2857, 0.6667, 0.3095, 0.6667, 0.3095, 0.75, 0.6667, 0.75, 0.6667, 0.75, 0.6667, 0.6667, 0.3095, 0.6667, 0.3095, 0.75, 0.3095, 0.8333, 0.6667, 0.8333, 0.6667, 0.8333, 0.6667, 0.75, 0.3095, 0.75, 0.7619, 0.9167, 0.7619, 0.8333, 0.7619, 0.75, 0.7619, 0.75, 0.7619, 0.6667, 0.7619, 0.5833, 0.7619, 0.5833, 0.7619, 0.5, 0.7619, 0.4167, 0.7619, 0.75, 0.7619, 0.5833, 0.7619, 0.4167, 0.7619, 0.4167, 0.7619, 0.3333, 0.7619, 0.25, 0.7619, 0.25, 0.7619, 0.1667, 0.7619, 0.08333, 0.7619, 0.4167, 0.7619, 0.25, 0.7619, 0.08333, 0.7619, 0.75, 0.7619, 0.4167, 0.7619, 0.08333, 0.7619, 0.9167, 0.7619, 0.75, 0.7619, 0.08333, 0.7619, 0.0, 0.7619, 0.9167, 0.7619, 0.08333, 0.2143, 0.1667, 0.2143, 0.25, 0.2143, 0.3333, 0.2143, 0.3333, 0.2143, 0.4167, 0.2143, 0.5, 0.2143, 0.5, 0.2143, 0.5833, 0.2143, 0.6667, 0.2143, 0.3333, 0.2143, 0.5, 0.2143, 0.6667, 0.2143, 0.6667, 0.2143, 0.75, 0.2143, 0.8333, 0.2143, 0.8333, 0.2143, 0.9167, 0.2143, 1.0, 0.2143, 0.6667, 0.2143, 0.8333, 0.2143, 1.0, 0.2143, 0.3333, 0.2143, 0.6667, 0.2143, 1.0, 0.2143, 0.1667, 0.2143, 0.3333, 0.2143, 1.0, 0.2143, 0.08333, 0.2143, 0.1667, 0.2143, 1.0, 0.2143, 0.0, 0.2143, 0.08333, 0.2143, 0.08333, 0.2143, 0.0, 0.2143, 0.08333, 0.2143, 1.0, 0.2143, 0.08333, 0.2143, 0.1667, 0.2143, 0.1667, 0.2143, 0.1667, 0.2143, 0.08333, 0.2143, 0.08333, 0.2143, 0.1667, 0.2143, 0.25, 0.2143, 0.25, 0.2143, 0.25, 0.2143, 0.1667, 0.2143, 0.1667, 0.2143, 0.25, 0.2143, 0.3333, 0.2143, 0.3333, 0.2143, 0.3333, 0.2143, 0.25, 0.2143, 0.25, 0.2143, 0.3333, 0.2143, 0.4167, 0.2143, 0.4167, 0.2143, 0.4167, 0.2143, 0.3333, 0.2143, 0.3333, 0.2143, 0.4167, 0.2143, 0.5, 0.2143, 0.5, 0.2143, 0.5, 0.2143, 0.4167, 0.2143, 0.4167, 0.2143, 0.5, 0.2143, 0.5833, 0.2143, 0.5833, 0.2143, 0.5833, 0.2143, 0.5, 0.2143, 0.5, 0.2143, 0.5833, 0.2143, 0.6667, 0.2143, 0.6667, 0.2143, 0.6667, 0.2143, 0.5833, 0.2143, 0.5833, 0.2143, 0.6667, 0.2143, 0.75, 0.2143, 0.75, 0.2143, 0.75, 0.2143, 0.6667, 0.2143, 0.6667, 0.2143, 0.75, 0.2143, 0.8333, 0.2143, 0.8333, 0.2143, 0.8333, 0.2143, 0.75, 0.2143, 0.75, 0.2143, 0.8333, 0.2143, 0.9167, 0.2143, 0.9167, 0.2143, 0.9167, 0.2143, 0.8333, 0.2143, 0.8333, 0.2143, 0.9167, 0.2143, 1.0, 0.2143, 1.0, 0.2143, 1.0, 0.2143, 0.9167, 0.2143, 0.9167, 0.2143, 1.0, 0.2143, 0.08333, 0.2143, 0.08333, 0.2143, 0.08333, 0.2143, 1.0, 0.2143, 1.0, 0.2143, 0.08333, 0.2143, 0.1667, 0.2143, 0.1667, 0.2143, 0.1667, 0.2143, 0.08333, 0.2143, 0.08333, 0.2143, 0.1667, 0.2143, 0.25, 0.2143, 0.25, 0.2143, 0.25, 0.2143, 0.1667, 0.2143, 0.1667, 0.2143, 0.25, 0.2143, 0.3333, 0.2143, 0.3333, 0.2143, 0.3333, 0.2143, 0.25, 0.2143, 0.25, 0.2143, 0.3333, 0.2143, 0.4167, 0.2143, 0.4167, 0.2143, 0.4167, 0.2143, 0.3333, 0.2143, 0.3333, 0.2143, 0.4167, 0.2143, 0.5, 0.2143, 0.5, 0.2143, 0.5, 0.2143, 0.4167, 0.2143, 0.4167, 0.2143, 0.5, 0.2143, 0.5833, 0.2143, 0.5833, 0.2143, 0.5833, 0.2143, 0.5, 0.2143, 0.5, 0.2143, 0.5833, 0.2143, 0.6667, 0.2143, 0.6667, 0.2143, 0.6667, 0.2143, 0.5833, 0.2143, 0.5833, 0.2143, 0.6667, 0.2143, 0.75, 0.2143, 0.75, 0.2143, 0.75, 0.2143, 0.6667, 0.2143, 0.6667, 0.2143, 0.75, 0.2143, 0.8333, 0.2143, 0.8333, 0.2143, 0.8333, 0.2143, 0.75, 0.2143, 0.75, 0.2143, 0.8333, 0.2143, 0.9167, 0.2143, 0.9167, 0.2143, 0.9167, 0.2143, 0.8333, 0.2143, 0.8333, 0.2143, 0.9167, 0.2143, 1.0, 0.2143, 1.0, 0.2143, 1.0, 0.2143, 0.9167, 0.2143, 0.9167, 0.2143, 1.0, 0.2143, 0.08333, 0.2143, 0.08333, 0.2143, 0.08333, 0.2143, 1.0, 0.2143, 1.0, 0.2143, 0.08333, 0.2143, 0.1667, 0.2143, 0.1667, 0.2143, 0.1667, 0.2143, 0.08333, 0.2143, 0.08333, 0.2143, 0.1667, 0.2143, 0.25, 0.2143, 0.25, 0.2143, 0.25, 0.2143, 0.1667, 0.2143, 0.1667, 0.2143, 0.25, 0.2143, 0.3333, 0.2143, 0.3333, 0.2143, 0.3333, 0.2143, 0.25, 0.2143, 0.25, 0.2143, 0.3333, 0.2143, 0.4167, 0.2143, 0.4167, 0.2143, 0.4167, 0.2143, 0.3333, 0.2143, 0.3333, 0.2143, 0.4167, 0.2143, 0.5, 0.2143, 0.5, 0.2143, 0.5, 0.2143, 0.4167, 0.2143, 0.4167, 0.2143, 0.5, 0.2143, 0.5833, 0.2143, 0.5833, 0.2143, 0.5833, 0.2143, 0.5, 0.2143, 0.5, 0.2143, 0.5833, 0.2143, 0.6667, 0.2143, 0.6667, 0.2143, 0.6667, 0.2143, 0.5833, 0.2143, 0.5833, 0.2143, 0.6667, 0.2143, 0.75, 0.2143, 0.75, 0.2143, 0.75, 0.2143, 0.6667, 0.2143, 0.6667, 0.2143, 0.75, 0.2143, 0.8333, 0.2143, 0.8333, 0.2143, 0.8333, 0.2143, 0.75, 0.2143, 0.75, 0.2143, 0.8333, 0.2143, 0.9167, 0.2143, 0.9167, 0.2143, 0.9167, 0.2143, 0.8333, 0.2143, 0.8333, 0.2143, 0.9167, 0.2143, 1.0, 0.2143, 1.0, 0.2143, 1.0, 0.2143, 0.9167, 0.2143, 0.9167, 0.2143, 1.0, 0.2143, 0.08333, 0.2143, 0.08333, 0.2143, 0.08333, 0.2143, 1.0, 0.2143, 1.0, 0.2143, 0.08333, 0.2143, 0.1667, 0.2143, 0.1667, 0.2143, 0.1667, 0.2143, 0.08333, 0.2143, 0.08333, 0.2143, 0.1667, 0.2143, 0.25, 0.2143, 0.25, 0.2143, 0.25, 0.2143, 0.1667, 0.2143, 0.1667, 0.2143, 0.25, 0.2143, 0.3333, 0.2143, 0.3333, 0.2143, 0.3333, 0.2143, 0.25, 0.2143, 0.25, 0.2143, 0.3333, 0.2143, 0.4167, 0.2143, 0.4167, 0.2143, 0.4167, 0.2143, 0.3333, 0.2143, 0.3333, 0.2143, 0.4167, 0.2143, 0.5, 0.2143, 0.5, 0.2143, 0.5, 0.2143, 0.4167, 0.2143, 0.4167, 0.2143, 0.5, 0.2143, 0.5833, 0.2143, 0.5833, 0.2143, 0.5833, 0.2143, 0.5, 0.2143, 0.5, 0.2143, 0.5833, 0.2143, 0.6667, 0.2143, 0.6667, 0.2143, 0.6667, 0.2143, 0.5833, 0.2143, 0.5833, 0.2143, 0.6667, 0.2143, 0.75, 0.2143, 0.75, 0.2143, 0.75, 0.2143, 0.6667, 0.2143, 0.6667, 0.2143, 0.75, 0.2143, 0.8333, 0.2143, 0.8333, 0.2143, 0.8333, 0.2143, 0.75, 0.2143, 0.75, 0.2143, 0.8333, 0.2143, 0.9167, 0.2143, 0.9167, 0.2143, 0.9167, 0.2143, 0.8333, 0.2143, 0.8333, 0.2143, 0.9167, 0.2143, 1.0, 0.2143, 1.0, 0.2143, 1.0, 0.2143, 0.9167, 0.2143, 0.9167, 0.2143, 1.0, 0.2143, 0.08333, 0.2143, 0.08333, 0.2143, 0.08333, 0.2143, 1.0, 0.2143, 1.0, 0.2143, 0.08333, 0.2143, 0.1667, 0.2143, 0.1667, 0.2143, 0.1667, 0.2143, 0.08333, 0.2143, 0.08333, 0.2143, 0.1667, 0.2143, 0.25, 0.2143, 0.25, 0.2143, 0.25, 0.2143, 0.1667, 0.2143, 0.1667, 0.2143, 0.25, 0.2143, 0.3333, 0.2143, 0.3333, 0.2143, 0.3333, 0.2143, 0.25, 0.2143, 0.25, 0.2143, 0.3333, 0.2143, 0.4167, 0.2143, 0.4167, 0.2143, 0.4167, 0.2143, 0.3333, 0.2143, 0.3333, 0.2143, 0.4167, 0.2143, 0.5, 0.2143, 0.5, 0.2143, 0.5, 0.2143, 0.4167, 0.2143, 0.4167, 0.2143, 0.5, 0.2143, 0.5833, 0.2143, 0.5833, 0.2143, 0.5833, 0.2143, 0.5, 0.2143, 0.5, 0.2143, 0.5833, 0.2143, 0.6667, 0.2143, 0.6667, 0.2143, 0.6667, 0.2143, 0.5833, 0.2143, 0.5833, 0.2143, 0.6667, 0.2143, 0.75, 0.2143, 0.75, 0.2143, 0.75, 0.2143, 0.6667, 0.2143, 0.6667, 0.2143, 0.75, 0.2143, 0.8333, 0.2143, 0.8333, 0.2143, 0.8333, 0.2143, 0.75, 0.2143, 0.75, 0.2143, 0.8333, 0.2143, 0.9167, 0.2143, 0.9167, 0.2143, 0.9167, 0.2143, 0.8333, 0.2143, 0.8333, 0.2143, 0.9167, 0.2143, 1.0, 0.2143, 1.0, 0.2143, 1.0, 0.2143, 0.9167, 0.2143, 0.9167, 0.2143, 1.0, 0.2143, 0.08333, 0.2143, 0.08333, 0.2143, 0.08333, 0.2143, 1.0, 0.2143, 1.0, 0.2143, 0.08333, 0.2143, 0.1667, 0.2143, 0.1667, 0.2143, 0.1667, 0.2143, 0.08333, 0.2143, 0.08333, 0.2143, 0.1667, 0.2143, 0.25, 0.2143, 0.25, 0.2143, 0.25, 0.2143, 0.1667, 0.2143, 0.1667, 0.2143, 0.25, 0.2143, 0.3333, 0.2143, 0.3333, 0.2143, 0.3333, 0.2143, 0.25, 0.2143, 0.25, 0.2143, 0.3333, 0.2143, 0.4167, 0.2143, 0.4167, 0.2143, 0.4167, 0.2143, 0.3333, 0.2143, 0.3333, 0.2143, 0.4167, 0.2143, 0.5, 0.2143, 0.5, 0.2143, 0.5, 0.2143, 0.4167, 0.2143, 0.4167, 0.2143, 0.5, 0.2143, 0.5833, 0.2143, 0.5833, 0.2143, 0.5833, 0.2143, 0.5, 0.2143, 0.5, 0.2143, 0.5833, 0.2143, 0.6667, 0.2143, 0.6667, 0.2143, 0.6667, 0.2143, 0.5833, 0.2143, 0.5833, 0.2143, 0.6667, 0.2143, 0.75, 0.2143, 0.75, 0.2143, 0.75, 0.2143, 0.6667, 0.2143, 0.6667, 0.2143, 0.75, 0.2143, 0.8333, 0.2143, 0.8333, 0.2143, 0.8333, 0.2143, 0.75, 0.2143, 0.75, 0.2143, 0.8333, 0.2143, 0.9167, 0.2143, 0.9167, 0.2143, 0.9167, 0.2143, 0.8333, 0.2143, 0.8333, 0.2143, 0.9167, 0.2143, 1.0, 0.2143, 1.0, 0.2143, 1.0, 0.2143, 0.9167, 0.2143, 0.9167, 0.4868, 0.9167, 0.5, 0.9167, 0.5, 0.9167, 0.5, 0.9167, 0.4868, 0.9167, 0.4868, 0.9167, 0.5, 0.9167, 0.5, 1.0, 0.5, 1.0, 0.5, 1.0, 0.5, 0.9167, 0.5, 0.9167, 0.5, 0.0, 0.4866, 0.0, 0.4866, 1.0, 0.4866, 1.0, 0.5, 1.0, 0.5, 0.0, 0.4866, 1.0, 0.4868, 0.9167, 0.4868, 0.9167, 0.4868, 0.9167, 0.4866, 1.0, 0.4866, 1.0, 0.5, 0.9167, 0.5, 1.0, 0.5, 1.0, 0.5, 1.0, 0.5, 0.9167, 0.5, 0.9167, 0.4866, 1.0, 0.4868, 0.9167, 0.4868, 0.9167, 0.4868, 0.9167, 0.4866, 1.0, 0.4866, 1.0, 0.4868, 0.9167, 0.5, 0.9167, 0.5, 0.9167, 0.5, 0.9167, 0.4868, 0.9167, 0.4868, 0.9167, 0.5, 0.9167, 0.5, 0.9167, 0.5, 0.9167, 0.5, 0.9167, 0.5, 0.9167, 0.5, 0.9167, 0.5, 0.9167, 0.4868, 0.9167, 0.4868, 0.9167, 0.4868, 0.9167, 0.5, 0.9167, 0.5, 0.9167, 0.4868, 0.9167, 0.4868, 0.9167, 0.4868, 0.9167, 0.4868, 0.9167, 0.4868, 0.9167, 0.4868, 0.9167, 0.5, 1.0, 0.4866, 1.0, 0.4866, 1.0, 0.4866, 1.0, 0.5, 1.0, 0.5, 1.0, 0.4866, 1.0, 0.4866, 1.0, 0.4866, 1.0, 0.4866, 1.0, 0.4866, 1.0, 0.4866, 1.0, 0.4866, 1.0, 0.5, 1.0, 0.5, 1.0, 0.5, 1.0, 0.4866, 1.0, 0.4866, 1.0, 0.5, 1.0, 0.5, 1.0, 0.5, 1.0, 0.5, 1.0, 0.5, 1.0, 0.5, 1.0, 0.4866, 1.0, 0.5, 1.0, 0.5, 1.0, 0.5, 1.0, 0.4866, 1.0, 0.4866, 1.0, 0.5, 0.9167, 0.4868, 0.9167, 0.4868, 0.9167, 0.4868, 0.9167, 0.5, 0.9167, 0.5, 0.9167, 0.5, 1.0, 0.4866, 1.0, 0.4866, 1.0, 0.4866, 1.0, 0.5, 1.0, 0.5, 1.0, 0.4866, 1.0, 0.4866, 1.0, 0.4866, 1.0, 0.4866, 1.0, 0.4866, 1.0, 0.4866, 1.0, 0.4866, 1.0, 0.5, 1.0, 0.5, 1.0, 0.5, 1.0, 0.4866, 1.0, 0.4866, 1.0, 0.5, 1.0, 0.5, 1.0, 0.5, 1.0, 0.5, 1.0, 0.5, 1.0, 0.5, 1.0, 0.4868, 0.9167, 0.5, 0.9167, 0.5, 0.9167, 0.5, 0.9167, 0.4868, 0.9167, 0.4868, 0.9167, 0.5, 0.9167, 0.5, 0.9167, 0.5, 0.9167, 0.5, 0.9167, 0.5, 0.9167, 0.5, 0.9167, 0.5, 0.9167, 0.4868, 0.9167, 0.4868, 0.9167, 0.4868, 0.9167, 0.5, 0.9167, 0.5, 0.9167, 0.4868, 0.9167, 0.4868, 0.9167, 0.4868, 0.9167, 0.4868, 0.9167, 0.4868, 0.9167, 0.4868, 0.9167, 0.5, 1.0, 0.4866, 1.0, 0.4866, 1.0, 0.4866, 1.0, 0.5, 1.0, 0.5, 1.0, 0.4866, 1.0, 0.4866, 1.0, 0.4866, 1.0, 0.4866, 1.0, 0.4866, 1.0, 0.4866, 1.0, 0.4866, 1.0, 0.5, 1.0, 0.5, 1.0, 0.5, 1.0, 0.4866, 1.0, 0.4866, 1.0, 0.5, 1.0, 0.5, 1.0, 0.5, 1.0, 0.5, 1.0, 0.5, 1.0, 0.5, 1.0, 0.4868, 0.9167, 0.5, 0.9167, 0.5, 0.9167, 0.5, 0.9167, 0.4868, 0.9167, 0.4868, 0.9167, 0.5, 0.9167, 0.5, 0.9167, 0.5, 0.9167, 0.5, 0.9167, 0.5, 0.9167, 0.5, 0.9167, 0.5, 0.9167, 0.4868, 0.9167, 0.4868, 0.9167, 0.4868, 0.9167, 0.5, 0.9167, 0.5, 0.9167, 0.4868, 0.9167, 0.4868, 0.9167, 0.4868, 0.9167, 0.4868, 0.9167, 0.4868, 0.9167, 0.4868, 0.9167, 0.4868, 0.9167, 0.5, 0.9167, 0.5, 0.9167, 0.5, 0.9167, 0.4868, 0.9167, 0.4868, 0.9167, 0.5, 0.9167, 0.5, 1.0, 0.5, 1.0, 0.5, 1.0, 0.5, 0.9167, 0.5, 0.9167, 0.5, 1.0, 0.4866, 1.0, 0.4866, 1.0, 0.4866, 1.0, 0.5, 1.0, 0.5, 1.0, 0.4866, 1.0, 0.4868, 0.9167, 0.4868, 0.9167, 0.4868, 0.9167, 0.4866, 1.0, 0.4866, 1.0, 0.4866, 1.0, 0.5, 1.0, 0.5, 1.0, 0.5, 1.0, 0.4866, 1.0, 0.4866, 1.0, 0.5, 1.0, 0.5, 1.0, 0.5, 1.0, 0.5, 1.0, 0.5, 1.0, 0.5, 1.0, 0.5, 1.0, 0.4866, 1.0, 0.4866, 1.0, 0.4866, 1.0, 0.5, 1.0, 0.5, 1.0, 0.4866, 1.0, 0.4866, 1.0, 0.4866, 1.0, 0.4866, 1.0, 0.4866, 1.0, 0.4866, 1.0, 0.5, 0.9167, 0.4868, 0.9167, 0.4868, 0.9167, 0.4868, 0.9167, 0.5, 0.9167, 0.5, 0.9167, 0.4868, 0.9167, 0.4868, 0.9167, 0.4868, 0.9167, 0.4868, 0.9167, 0.4868, 0.9167, 0.4868, 0.9167, 0.4868, 0.9167, 0.5, 0.9167, 0.5, 0.9167, 0.5, 0.9167, 0.4868, 0.9167, 0.4868, 0.9167, 0.5, 0.9167, 0.5, 0.9167, 0.5, 0.9167, 0.5, 0.9167, 0.5, 0.9167, 0.5, 0.9167, 0.5, 0.9167, 0.5, 1.0, 0.5, 1.0, 0.5, 1.0, 0.5, 0.9167, 0.5, 0.9167, 0.4866, 1.0, 0.4868, 0.9167, 0.4868, 0.9167, 0.4868, 0.9167, 0.4866, 1.0, 0.4866, 1.0, 0.5, 1.0, 0.5, 1.0, 0.5, 1.0, 0.5, 1.0, 0.5, 1.0, 0.5, 1.0, 0.5, 1.0, 0.4866, 1.0, 0.4866, 1.0, 0.4866, 1.0, 0.5, 1.0, 0.5, 1.0, 0.4866, 1.0, 0.4866, 1.0, 0.4866, 1.0, 0.4866, 1.0, 0.4866, 1.0, 0.4866, 1.0, 0.4868, 0.9167, 0.4868, 0.9167, 0.4868, 0.9167, 0.4868, 0.9167, 0.4868, 0.9167, 0.4868, 0.9167, 0.4868, 0.9167, 0.5, 0.9167, 0.5, 0.9167, 0.5, 0.9167, 0.4868, 0.9167, 0.4868, 0.9167, 0.5, 0.9167, 0.5, 0.9167, 0.5, 0.9167, 0.5, 0.9167, 0.5, 0.9167, 0.5, 0.9167, 0.4868, 0.9167, 0.5, 0.9167, 0.5, 0.9167, 0.5, 0.9167, 0.4868, 0.9167, 0.4868, 0.9167, 0.5, 0.9167, 0.5, 0.9167, 0.5, 0.9167, 0.5, 0.9167, 0.5, 0.9167, 0.5, 0.9167, 0.5, 0.9167, 0.4868, 0.9167, 0.4868, 0.9167, 0.4868, 0.9167, 0.5, 0.9167, 0.5, 0.9167, 0.4868, 0.9167, 0.4868, 0.9167, 0.4868, 0.9167, 0.4868, 0.9167, 0.4868, 0.9167, 0.4868, 0.9167, 0.5, 1.0, 0.4866, 1.0, 0.4866, 1.0, 0.4866, 1.0, 0.5, 1.0, 0.5, 1.0, 0.4866, 1.0, 0.4866, 1.0, 0.4866, 1.0, 0.4866, 1.0, 0.4866, 1.0, 0.4866, 1.0, 0.4866, 1.0, 0.5, 1.0, 0.5, 1.0, 0.5, 1.0, 0.4866, 1.0, 0.4866, 1.0, 0.5, 1.0, 0.5, 1.0, 0.5, 1.0, 0.5, 1.0, 0.5, 1.0, 0.5, 1.0, 0.4866, 1.0, 0.5, 1.0, 0.5, 1.0, 0.5, 1.0, 0.4866, 1.0, 0.4866, 1.0, 0.5, 1.0, 0.5, 1.0, 0.5, 1.0, 0.5, 1.0, 0.5, 1.0, 0.5, 1.0, 0.5, 1.0, 0.4866, 1.0, 0.4866, 1.0, 0.4866, 1.0, 0.5, 1.0, 0.5, 1.0, 0.4866, 1.0, 0.4866, 1.0, 0.4866, 1.0, 0.4866, 1.0, 0.4866, 1.0, 0.4866, 1.0, 0.5, 0.9167, 0.4868, 0.9167, 0.4868, 0.9167, 0.4868, 0.9167, 0.5, 0.9167, 0.5, 0.9167, 0.4868, 0.9167, 0.4868, 0.9167, 0.4868, 0.9167, 0.4868, 0.9167, 0.4868, 0.9167, 0.4868, 0.9167, 0.4868, 0.9167, 0.5, 0.9167, 0.5, 0.9167, 0.5, 0.9167, 0.4868, 0.9167, 0.4868, 0.9167, 0.5, 0.9167, 0.5, 0.9167, 0.5, 0.9167, 0.5, 0.9167, 0.5, 0.9167, 0.5, 0.9167, 0.2857, 0.0, 0.2619, 0.0, 0.2619, 1.0, 0.2619, 1.0, 0.2857, 1.0, 0.2857, 0.0, 0.2619, 1.0, 0.2619, 0.9167, 0.2619, 0.9167, 0.2619, 0.9167, 0.2619, 1.0, 0.2619, 1.0, 0.2619, 0.9167, 0.2857, 0.9167, 0.2857, 0.9167, 0.2857, 0.9167, 0.2619, 0.9167, 0.2619, 0.9167, 0.2857, 0.9167, 0.3095, 0.9167, 0.3095, 0.9167, 0.3095, 0.9167, 0.2857, 0.9167, 0.2857, 0.9167, 0.3095, 0.9167, 0.3333, 0.9167, 0.3333, 0.9167, 0.3333, 0.9167, 0.3095, 0.9167, 0.3095, 0.9167, 0.3333, 0.9167, 0.3571, 0.9167, 0.3571, 0.9167, 0.3571, 0.9167, 0.3333, 0.9167, 0.3333, 0.9167, 0.3571, 0.9167, 0.3571, 1.0, 0.3571, 1.0, 0.3571, 1.0, 0.3571, 0.9167, 0.3571, 0.9167, 0.3571, 0.0, 0.3333, 0.0, 0.3333, 1.0, 0.3333, 1.0, 0.3571, 1.0, 0.3571, 0.0, 0.3333, 0.0, 0.3095, 0.0, 0.3095, 1.0, 0.3095, 1.0, 0.3333, 1.0, 0.3333, 0.0, 0.3095, 0.0, 0.2857, 0.0, 0.2857, 1.0, 0.2857, 1.0, 0.3095, 1.0, 0.3095, 0.0, 0.3333, 0.4167, 0.3095, 0.4167, 0.3095, 0.3333, 0.2619, 0.3333, 0.2619, 0.4167, 0.2381, 0.4167, 0.2619, 0.5833, 0.2381, 0.5833, 0.2381, 0.5, 0.3095, 0.5833, 0.3095, 0.5, 0.3333, 0.5, 0.2619, 0.3333, 0.2857, 0.3333, 0.2857, 0.3333, 0.2857, 0.3333, 0.2619, 0.3333, 0.2619, 0.3333, 0.2857, 0.3333, 0.3095, 0.3333, 0.3095, 0.3333, 0.3095, 0.3333, 0.2857, 0.3333, 0.2857, 0.3333, 0.3095, 0.3333, 0.3095, 0.3333, 0.3095, 0.3333, 0.3095, 0.3333, 0.3095, 0.3333, 0.3095, 0.3333, 0.3095, 0.3333, 0.3333, 0.4167, 0.3333, 0.4167, 0.3095, 0.3333, 0.3333, 0.4167, 0.3333, 0.4167, 0.3095, 0.3333, 0.3333, 0.4167, 0.3333, 0.4167, 0.3095, 0.3333, 0.3333, 0.4167, 0.3095, 0.3333, 0.3333, 0.4167, 0.3333, 0.5, 0.3333, 0.5, 0.3333, 0.5, 0.3333, 0.4167, 0.3333, 0.4167, 0.3333, 0.5, 0.3095, 0.5833, 0.3095, 0.5833, 0.3095, 0.5833, 0.3333, 0.5, 0.3333, 0.5, 0.3095, 0.5833, 0.3333, 0.5, 0.3333, 0.5, 0.3333, 0.5, 0.3095, 0.5833, 0.3333, 0.5, 0.3095, 0.5833, 0.2857, 0.5833, 0.2857, 0.5833, 0.2857, 0.5833, 0.3095, 0.5833, 0.3095, 0.5833, 0.2857, 0.5833, 0.2619, 0.5833, 0.2619, 0.5833, 0.2619, 0.5833, 0.2857, 0.5833, 0.2857, 0.5833, 0.2619, 0.5833, 0.2381, 0.5, 0.2381, 0.5, 0.2381, 0.5, 0.2619, 0.5833, 0.2619, 0.5833, 0.2381, 0.5, 0.2381, 0.5, 0.2381, 0.5, 0.2381, 0.5, 0.2381, 0.5, 0.2381, 0.5, 0.2381, 0.5, 0.2381, 0.4167, 0.2381, 0.4167, 0.2381, 0.4167, 0.2381, 0.5, 0.2381, 0.5, 0.2381, 0.4167, 0.2619, 0.3333, 0.2619, 0.3333, 0.2619, 0.3333, 0.2381, 0.4167, 0.2381, 0.4167, 0.2619, 0.3333, 0.2857, 0.3333, 0.2857, 0.3333, 0.2857, 0.3333, 0.2619, 0.3333, 0.2619, 0.3333, 0.2857, 0.3333, 0.3095, 0.3333, 0.3095, 0.3333, 0.3095, 0.3333, 0.2857, 0.3333, 0.2857, 0.3333, 0.3095, 0.3333, 0.3095, 0.3333, 0.3095, 0.3333, 0.3095, 0.3333, 0.3095, 0.3333, 0.3095, 0.3333, 0.3095, 0.3333, 0.3333, 0.4167, 0.3333, 0.4167, 0.3333, 0.4167, 0.3095, 0.3333, 0.3095, 0.3333, 0.3333, 0.4167, 0.3333, 0.5, 0.3333, 0.5, 0.3333, 0.5, 0.3333, 0.4167, 0.3333, 0.4167, 0.3333, 0.5, 0.3095, 0.5833, 0.3095, 0.5833, 0.3095, 0.5833, 0.3333, 0.5, 0.3333, 0.5, 0.3095, 0.5833, 0.2857, 0.5833, 0.2857, 0.5833, 0.2857, 0.5833, 0.3095, 0.5833, 0.3095, 0.5833, 0.2857, 0.5833, 0.2619, 0.5833, 0.2619, 0.5833, 0.2619, 0.5833, 0.2857, 0.5833, 0.2857, 0.5833, 0.2619, 0.5833, 0.2381, 0.5, 0.2381, 0.5, 0.2381, 0.5, 0.2619, 0.5833, 0.2619, 0.5833, 0.2381, 0.5, 0.2381, 0.5, 0.2381, 0.5, 0.2381, 0.5, 0.2381, 0.5, 0.2381, 0.5, 0.2381, 0.5, 0.2381, 0.4167, 0.2381, 0.4167, 0.2381, 0.4167, 0.2381, 0.5, 0.2381, 0.5, 0.2381, 0.4167, 0.2619, 0.3333, 0.2619, 0.3333, 0.2619, 0.3333, 0.2381, 0.4167, 0.2381, 0.4167, 0.2619, 0.3333, 0.2857, 0.3333, 0.2857, 0.3333, 0.2857, 0.3333, 0.2619, 0.3333, 0.2619, 0.3333, 0.2857, 0.3333, 0.3095, 0.3333, 0.3095, 0.3333, 0.3095, 0.3333, 0.2857, 0.3333, 0.2857, 0.3333, 0.3095, 0.3333, 0.3095, 0.3333, 0.3095, 0.3333, 0.3095, 0.3333, 0.3095, 0.3333, 0.3095, 0.3333, 0.3095, 0.3333, 0.3333, 0.4167, 0.3333, 0.4167, 0.3333, 0.4167, 0.3095, 0.3333, 0.3095, 0.3333, 0.3333, 0.4167, 0.3333, 0.5, 0.3333, 0.5, 0.3333, 0.5, 0.3333, 0.4167, 0.3333, 0.4167, 0.3333, 0.5, 0.3095, 0.5833, 0.3095, 0.5833, 0.3095, 0.5833, 0.3333, 0.5, 0.3333, 0.5, 0.3095, 0.5833, 0.2857, 0.5833, 0.2857, 0.5833, 0.2857, 0.5833, 0.3095, 0.5833, 0.3095, 0.5833, 0.2857, 0.5833, 0.2619, 0.5833, 0.2619, 0.5833, 0.2619, 0.5833, 0.2857, 0.5833, 0.2857, 0.5833, 0.2619, 0.5833, 0.2381, 0.5, 0.2381, 0.5, 0.2381, 0.5, 0.2619, 0.5833, 0.2619, 0.5833, 0.2381, 0.5, 0.2381, 0.5, 0.2381, 0.5, 0.2381, 0.5, 0.2381, 0.5, 0.2381, 0.5, 0.2381, 0.5, 0.2381, 0.4167, 0.2381, 0.4167, 0.2381, 0.4167, 0.2381, 0.5, 0.2381, 0.5, 0.2381, 0.4167, 0.2619, 0.3333, 0.2619, 0.3333, 0.2619, 0.3333, 0.2381, 0.4167, 0.2381, 0.4167, 0.2619, 0.3333, 0.2857, 0.3333, 0.2857, 0.3333, 0.2857, 0.3333, 0.2619, 0.3333, 0.2619, 0.3333, 0.2857, 0.3333, 0.3095, 0.3333, 0.3095, 0.3333, 0.3095, 0.3333, 0.2857, 0.3333, 0.2857, 0.3333, 0.3095, 0.3333, 0.3095, 0.3333, 0.3095, 0.3333, 0.3095, 0.3333, 0.3095, 0.3333, 0.3095, 0.3333, 0.3095, 0.3333, 0.3333, 0.4167, 0.3333, 0.4167, 0.3333, 0.4167, 0.3095, 0.3333, 0.3095, 0.3333, 0.3333, 0.4167, 0.3333, 0.5, 0.3333, 0.5, 0.3333, 0.5, 0.3333, 0.4167, 0.3333, 0.4167, 0.3333, 0.5, 0.3095, 0.5833, 0.3095, 0.5833, 0.3095, 0.5833, 0.3333, 0.5, 0.3333, 0.5, 0.3095, 0.5833, 0.2857, 0.5833, 0.2857, 0.5833, 0.2857, 0.5833, 0.3095, 0.5833, 0.3095, 0.5833, 0.2857, 0.5833, 0.2619, 0.5833, 0.2619, 0.5833, 0.2619, 0.5833, 0.2857, 0.5833, 0.2857, 0.5833, 0.2619, 0.5833, 0.2381, 0.5, 0.2381, 0.5, 0.2381, 0.5, 0.2619, 0.5833, 0.2619, 0.5833, 0.2381, 0.5, 0.2381, 0.5, 0.2381, 0.5, 0.2381, 0.5, 0.2381, 0.5, 0.2381, 0.5, 0.2381, 0.5, 0.2381, 0.4167, 0.2381, 0.4167, 0.2381, 0.4167, 0.2381, 0.5, 0.2381, 0.5, 0.2381, 0.4167, 0.2619, 0.3333, 0.2619, 0.3333, 0.2619, 0.3333, 0.2381, 0.4167, 0.2381, 0.4167, 0.2619, 0.3333, 0.2857, 0.3333, 0.2857, 0.3333, 0.2857, 0.3333, 0.2619, 0.3333, 0.2619, 0.3333, 0.2857, 0.3333, 0.3095, 0.3333, 0.3095, 0.3333, 0.3095, 0.3333, 0.2857, 0.3333, 0.2857, 0.3333, 0.3095, 0.3333, 0.3095, 0.3333, 0.3095, 0.3333, 0.3095, 0.3333, 0.3095, 0.3333, 0.3095, 0.3333, 0.3095, 0.3333, 0.3333, 0.4167, 0.3333, 0.4167, 0.3333, 0.4167, 0.3095, 0.3333, 0.3095, 0.3333, 0.3333, 0.4167, 0.3333, 0.5, 0.3333, 0.5, 0.3333, 0.5, 0.3333, 0.4167, 0.3333, 0.4167, 0.3333, 0.5, 0.3095, 0.5833, 0.3095, 0.5833, 0.3095, 0.5833, 0.3333, 0.5, 0.3333, 0.5, 0.3095, 0.5833, 0.2857, 0.5833, 0.2857, 0.5833, 0.2857, 0.5833, 0.3095, 0.5833, 0.3095, 0.5833, 0.2857, 0.5833, 0.2619, 0.5833, 0.2619, 0.5833, 0.2619, 0.5833, 0.2857, 0.5833, 0.2857, 0.5833, 0.2619, 0.5833, 0.2381, 0.5, 0.2381, 0.5, 0.2381, 0.5, 0.2619, 0.5833, 0.2619, 0.5833, 0.2381, 0.5, 0.2381, 0.5, 0.2381, 0.5, 0.2381, 0.5, 0.2381, 0.5, 0.2381, 0.5, 0.2381, 0.5, 0.2381, 0.4167, 0.2381, 0.4167, 0.2381, 0.4167, 0.2381, 0.5, 0.2381, 0.5, 0.2381, 0.4167, 0.2619, 0.3333, 0.2619, 0.3333, 0.2619, 0.3333, 0.2381, 0.4167, 0.2381, 0.4167, 0.3333, 0.5, 0.3333, 0.4167, 0.3333, 0.4167, 0.3333, 0.4167, 0.3333, 0.5, 0.3333, 0.5, 0.3333, 0.5, 0.3333, 0.4167, 0.3333, 0.4167, 0.3333, 0.4167, 0.3333, 0.5, 0.3333, 0.5, 0.3333, 0.4167, 0.3333, 0.4167, 0.3333, 0.4167, 0.3333, 0.4167, 0.3333, 0.4167, 0.3333, 0.4167, 0.3333, 0.4167, 0.3333, 0.5, 0.3333, 0.5, 0.3333, 0.5, 0.3333, 0.4167, 0.3333, 0.4167, 0.3333, 0.5, 0.3333, 0.5, 0.3333, 0.5, 0.3333, 0.5, 0.3333, 0.5, 0.3333, 0.5, 0.3333, 0.5, 0.3333, 0.4167, 0.3333, 0.4167, 0.3333, 0.4167, 0.3333, 0.5, 0.3333, 0.5, 0.3333, 0.4167, 0.3333, 0.4167, 0.3333, 0.4167, 0.3333, 0.4167, 0.3333, 0.4167, 0.3333, 0.4167, 0.3333, 0.4167, 0.3333, 0.5, 0.3333, 0.5, 0.3333, 0.5, 0.3333, 0.4167, 0.3333, 0.4167, 0.3333, 0.5, 0.3333, 0.5, 0.3333, 0.5, 0.3333, 0.5, 0.3333, 0.5, 0.3333, 0.5, 0.3333, 0.5, 0.3333, 0.4167, 0.3333, 0.4167, 0.3333, 0.4167, 0.3333, 0.5, 0.3333, 0.5, 0.3333, 0.4167, 0.3333, 0.4167, 0.3333, 0.4167, 0.3333, 0.4167, 0.3333, 0.4167, 0.3333, 0.4167, 0.3333, 0.4167, 0.3333, 0.5, 0.3333, 0.5, 0.3333, 0.5, 0.3333, 0.4167, 0.3333, 0.4167, 0.3333, 0.5, 0.3333, 0.5, 0.3333, 0.5, 0.3333, 0.5, 0.3333, 0.5, 0.3333, 0.5, 0.3333, 0.5, 0.3333, 0.4167, 0.3333, 0.4167, 0.3333, 0.4167, 0.3333, 0.5, 0.3333, 0.5, 0.3333, 0.4167, 0.3333, 0.4167, 0.3333, 0.4167, 0.3333, 0.4167, 0.3333, 0.4167, 0.3333, 0.4167, 0.3333, 0.4167, 0.3333, 0.5, 0.3333, 0.5, 0.3333, 0.5, 0.3333, 0.4167, 0.3333, 0.4167, 0.3333, 0.5, 0.3333, 0.5, 0.3333, 0.5, 0.3333, 0.5, 0.3333, 0.5, 0.3333, 0.5, 0.4762, 0.5, 0.4762, 0.4167, 0.4762, 0.4167, 0.4762, 0.4167, 0.4762, 0.5, 0.4762, 0.5, 0.3333, 0.5, 0.3333, 0.5, 0.4762, 0.5, 0.4762, 0.5, 0.4762, 0.5, 0.3333, 0.5, 0.3333, 0.5, 0.3333, 0.4167, 0.4762, 0.4167, 0.4762, 0.4167, 0.4762, 0.5, 0.3333, 0.5, 0.3333, 0.4167, 0.3333, 0.4167, 0.4762, 0.4167, 0.4762, 0.4167, 0.4762, 0.4167, 0.3333, 0.4167, 0.3333, 0.4167, 0.3333, 0.5, 0.4762, 0.5, 0.4762, 0.5, 0.4762, 0.4167, 0.3333, 0.4167])
me_tube01.use_remesh_preserve_volume = False
me_tube01.use_remesh_preserve_attributes = False
me_tube01.use_mirror_vertex_groups = False
me_tube01.update()

# ---- objects
ob_tube01 = bpy.data.objects.new('Tube01', me_tube01)

# ---- transforms, parenting, visibility, modifiers, constraints
ob_tube01.location = (0.001, 0.001, 0.001)
ob_tube01.rotation_euler = (-1.571, 2.88, 1.736e-07)
ob_tube01.lineart.crease_threshold = 0.0

# ---- collection membership
col_collection_1.objects.link(ob_tube01)

# ---- scene / render settings (as saved in the file)
scene.frame_start = 1; scene.frame_end = 250; scene.frame_set(1)
scene.render.engine = 'BLENDER_EEVEE_NEXT'
scene.render.resolution_percentage = 50
scene.render.dither_intensity = 0.0
scene.cycles.use_denoising = False
scene.cycles.samples = 10
scene.cycles.sampling_pattern = 'TABULATED_SOBOL'
scene.cycles.light_sampling_threshold = 0.0
scene.cycles.use_adaptive_sampling = False
scene.cycles.use_light_tree = False
scene.cycles.blur_glossy = 0.0
scene.cycles.pixel_filter_type = 'GAUSSIAN'
scene.cycles.sample_clamp_indirect = 0.0
scene.view_settings.view_transform = 'Standard'
bpy.context.view_layer.update()

# ---- added for rendering (the .blend has no active camera and no usable light): camera, sun
cam_auto = bpy.data.cameras.new('AutoCamera')
cam_auto.lens = 50.0
cam_auto.sensor_width = 36.0
cam_auto.clip_end = 1000.0
ob_auto_camera = bpy.data.objects.new('AutoCamera', cam_auto)
scene.collection.objects.link(ob_auto_camera)
ob_auto_camera.location = (2.33794, -2.10905, 1.7028)
ob_auto_camera.rotation_euler = (1.09748, -7.21219e-08, 0.694738)
scene.camera = ob_auto_camera
light_auto_sun = bpy.data.lights.new('AutoSun', 'SUN')
light_auto_sun.energy = 3.0
light_auto_sun.angle = 0.0523599
ob_auto_sun = bpy.data.objects.new('AutoSun', light_auto_sun)
scene.collection.objects.link(ob_auto_sun)
ob_auto_sun.rotation_euler = (0.872665, 0.174533, 0.523599)
bpy.context.view_layer.update()
